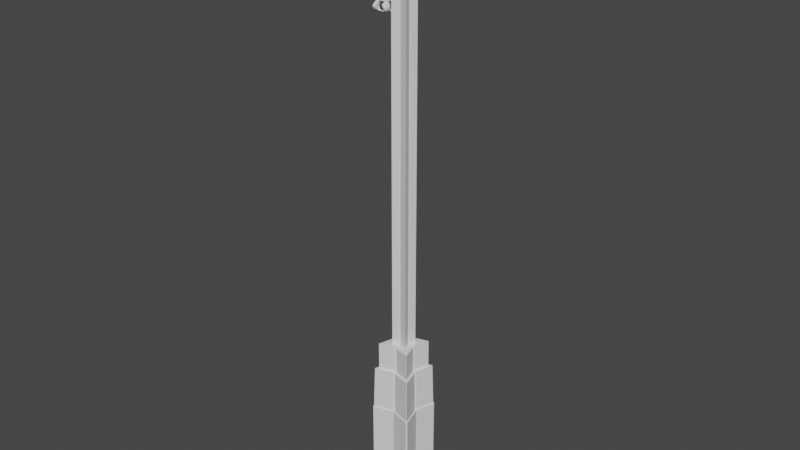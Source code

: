 # Source: blend.blend  (saved by Blender 2.93.21; exported with 4.5.12 LTS)
import bpy
from mathutils import Matrix  # noqa: F401  (used for matrix-valued properties, if any)

bpy.ops.wm.read_factory_settings(use_empty=True)
scene = bpy.context.scene
scene.name = 'Scene'

# ---- collections
col_collection = bpy.data.collections.new('Collection'); scene.collection.children.link(col_collection)

# ---- materials (node trees are filled in below, after node groups)
mat_material = bpy.data.materials.new('Material')
mat_material.alpha_threshold = 0.0
mat_material.use_transparent_shadow = False
mat_material.line_color = (0.0, 0.0, 0.0, 1.0)

# ---- material node trees
mat_material.use_nodes = True; mat_material.node_tree.nodes.clear()
_N = mat_material.node_tree.nodes; _L = mat_material.node_tree.links
n0 = _N.new('ShaderNodeOutputMaterial'); n0.name = 'Material Output'; n0.location = (300, 300)
n1 = _N.new('ShaderNodeBsdfPrincipled'); n1.name = 'Principled BSDF'; n1.location = (10, 300)
n1.distribution = 'GGX'
n1.subsurface_method = 'BURLEY'
n1.inputs[2].default_value = 0.4
n1.inputs[3].default_value = 1.45
n1.inputs[27].default_value = (0.0, 0.0, 0.0, 1.0)
n1.inputs[28].default_value = 1.0
_L.new(n1.outputs[0], n0.inputs[0])
n0.is_active_output = True

# ---- world
world_world = bpy.data.worlds.new('World'); scene.world = world_world
world_world.use_nodes = True; world_world.node_tree.nodes.clear()
_N = world_world.node_tree.nodes; _L = world_world.node_tree.links
n0 = _N.new('ShaderNodeOutputWorld'); n0.name = 'World Output'; n0.location = (300, 300)
n1 = _N.new('ShaderNodeBackground'); n1.name = 'Background'; n1.location = (10, 300)
n1.inputs[0].default_value = (0.05088, 0.05088, 0.05088, 1.0)
_L.new(n1.outputs[0], n0.inputs[0])
n0.is_active_output = True
world_world.color = (0.05088, 0.05088, 0.05088)
world_world.use_sun_shadow = False
world_world.sun_shadow_jitter_overblur = 0.0

# ---- meshes
me_cube = bpy.data.meshes.new('Cube')
me_cube.from_pydata([(0.0, 0.0, -1.0), (0.9321, 0.9161, 4.0), (0.9297, 0.9258, 4.0), (0.9258, 0.9297, 4.0), (0.9161, 0.9321, 4.0), (0.9152, 0.9746, -1.0), (0.9468, 0.9666, -1.0), (0.9666, 0.9468, -1.0), (0.9746, 0.9152, -1.0), (0.9161, -0.9321, 4.0), (0.9258, -0.9297, 4.0), (0.9297, -0.9258, 4.0), (0.9321, -0.9161, 4.0), (0.9746, -0.9152, -1.0), (0.9666, -0.9468, -1.0), (0.9468, -0.9666, -1.0), (0.9152, -0.9746, -1.0), (-0.9161, 0.9321, 4.0), (-0.9258, 0.9297, 4.0), (-0.9297, 0.9258, 4.0), (-0.9321, 0.9161, 4.0), (-0.9746, 0.9152, -1.0), (-0.9666, 0.9468, -1.0), (-0.9468, 0.9666, -1.0), (-0.9152, 0.9746, -1.0), (-0.9321, -0.9161, 4.0), (-0.9297, -0.9258, 4.0), (-0.9258, -0.9297, 4.0), (-0.9161, -0.9321, 4.0), (-0.9152, -0.9746, -1.0), (-0.9468, -0.9666, -1.0), (-0.9666, -0.9468, -1.0), (-0.9746, -0.9152, -1.0), (-0.7079, -0.02621, -1.0), (-0.7079, 0.02621, -1.0), (-0.6726, 0.0, -1.0), (0.6726, -0.05093, 4.0), (0.6726, 0.05093, 4.0), (0.6041, 0.0, 4.0), (-0.6726, 0.05093, 4.0), (-0.6726, -0.05093, 4.0), (-0.6041, 0.0, 4.0), (0.7079, 0.02621, -1.0), (0.7079, -0.02621, -1.0), (0.6726, 0.0, -1.0), (-0.02621, 0.7079, -1.0), (0.02621, 0.7079, -1.0), (0.0, 0.6726, -1.0), (-0.05093, -0.6726, 4.0), (0.05093, -0.6726, 4.0), (0.0, -0.6041, 4.0), (0.02621, -0.7079, -1.0), (-0.02621, -0.7079, -1.0), (0.0, -0.6726, -1.0), (0.05093, 0.6726, 4.0), (-0.05093, 0.6726, 4.0), (0.0, 0.6041, 4.0), (0.9666, 0.9468, 4.0), (0.9746, 0.9152, 4.0), (0.9152, 0.9746, 4.0), (0.9468, 0.9666, 4.0), (-0.9152, -0.9746, 4.0), (-0.9468, -0.9666, 4.0), (-0.9666, -0.9468, 4.0), (-0.9746, -0.9152, 4.0), (0.9468, -0.9666, 4.0), (0.9152, -0.9746, 4.0), (0.9746, -0.9152, 4.0), (0.9666, -0.9468, 4.0), (-0.9468, 0.9666, 4.0), (-0.9152, 0.9746, 4.0), (-0.9746, 0.9152, 4.0), (-0.9666, 0.9468, 4.0), (0.6726, 0.0, 4.0), (0.7079, -0.02621, 4.0), (0.7079, 0.02621, 4.0), (-0.6726, 0.0, 4.0), (-0.7079, 0.02621, 4.0), (-0.7079, -0.02621, 4.0), (0.0, -0.6726, 4.0), (-0.02621, -0.7079, 4.0), (0.02621, -0.7079, 4.0), (0.0, 0.6726, 4.0), (0.02621, 0.7079, 4.0), (-0.02621, 0.7079, 4.0), (0.5771, -5.527e-10, 6.0), (0.4928, 1.281e-10, 7.253), (-1.147e-08, -0.5771, 6.0), (-1.147e-08, 0.5771, 6.0), (-0.5771, -5.527e-10, 6.0), (0.888, 0.8843, 6.0), (0.8904, 0.8751, 6.0), (0.8751, 0.8904, 6.0), (0.8843, 0.888, 6.0), (-0.8751, -0.8904, 6.0), (-0.8843, -0.888, 6.0), (-0.888, -0.8843, 6.0), (-0.8904, -0.8751, 6.0), (0.8843, -0.888, 6.0), (0.8751, -0.8904, 6.0), (0.8904, -0.8751, 6.0), (0.888, -0.8843, 6.0), (-0.8843, 0.888, 6.0), (-0.8751, 0.8904, 6.0), (-0.8904, 0.8751, 6.0), (-0.888, 0.8843, 6.0), (0.6424, -0.04865, 6.0), (0.6424, 0.04865, 6.0), (-0.6424, 0.04865, 6.0), (-0.6424, -0.04865, 6.0), (-0.04865, -0.6424, 6.0), (0.04865, -0.6424, 6.0), (0.04865, 0.6424, 6.0), (-0.04865, 0.6424, 6.0), (0.4928, 1.281e-10, 6.0), (0.2276, -2.153e-09, 7.253), (-8.819e-09, -0.4928, 6.0), (-8.819e-09, 0.4928, 6.0), (-0.4928, 1.281e-10, 6.0), (0.7584, 0.7552, 6.0), (0.7604, 0.7473, 6.0), (0.7473, 0.7604, 6.0), (0.7552, 0.7584, 6.0), (-0.7473, -0.7604, 6.0), (-0.7552, -0.7584, 6.0), (-0.7584, -0.7552, 6.0), (-0.7604, -0.7473, 6.0), (0.7552, -0.7584, 6.0), (0.7473, -0.7604, 6.0), (0.7604, -0.7473, 6.0), (0.7584, -0.7552, 6.0), (-0.7552, 0.7584, 6.0), (-0.7473, 0.7604, 6.0), (-0.7604, 0.7473, 6.0), (-0.7584, 0.7552, 6.0), (0.5487, -0.04154, 6.0), (0.5487, 0.04154, 6.0), (-0.5487, 0.04154, 6.0), (-0.5487, -0.04154, 6.0), (-0.04154, -0.5487, 6.0), (0.04154, -0.5487, 6.0), (0.04154, 0.5487, 6.0), (-0.04154, 0.5487, 6.0), (0.2276, -2.153e-09, 25.75), (1.568e-07, -0.4928, 7.253), (1.568e-07, 0.4928, 7.253), (-0.4928, 1.281e-10, 7.253), (0.7584, 0.7552, 7.253), (0.7604, 0.7473, 7.253), (0.7473, 0.7604, 7.253), (0.7552, 0.7584, 7.253), (-0.7473, -0.7604, 7.253), (-0.7552, -0.7584, 7.253), (-0.7584, -0.7552, 7.253), (-0.7604, -0.7473, 7.253), (0.7552, -0.7584, 7.253), (0.7473, -0.7604, 7.253), (0.7604, -0.7473, 7.253), (0.7584, -0.7552, 7.253), (-0.7552, 0.7584, 7.253), (-0.7473, 0.7604, 7.253), (-0.7604, 0.7473, 7.253), (-0.7584, 0.7552, 7.253), (0.5487, -0.04154, 7.253), (0.5487, 0.04154, 7.253), (-0.5487, 0.04154, 7.253), (-0.5487, -0.04154, 7.253), (-0.04154, -0.5487, 7.253), (0.04155, -0.5487, 7.253), (0.04155, 0.5487, 7.253), (-0.04154, 0.5487, 7.253), (1.637e-07, -0.2276, 7.253), (1.637e-07, 0.2276, 7.253), (-0.2276, -2.153e-09, 7.253), (0.3502, 0.3487, 7.253), (0.3511, 0.3451, 7.253), (0.3451, 0.3511, 7.253), (0.3487, 0.3502, 7.253), (-0.3451, -0.3511, 7.253), (-0.3487, -0.3502, 7.253), (-0.3502, -0.3487, 7.253), (-0.3511, -0.3451, 7.253), (0.3487, -0.3502, 7.253), (0.3451, -0.3511, 7.253), (0.3511, -0.3451, 7.253), (0.3502, -0.3487, 7.253), (-0.3487, 0.3502, 7.253), (-0.3451, 0.3511, 7.253), (-0.3511, 0.3451, 7.253), (-0.3502, 0.3487, 7.253), (0.2533, -0.01918, 7.253), (0.2533, 0.01918, 7.253), (-0.2533, 0.01918, 7.253), (-0.2533, -0.01918, 7.253), (-0.01918, -0.2533, 7.253), (0.01918, -0.2533, 7.253), (0.01918, 0.2533, 7.253), (-0.01918, 0.2533, 7.253), (0.1032, 3.669e-10, 26.31), (5.104e-06, -0.2276, 25.75), (5.104e-06, 0.2276, 25.75), (-0.2276, -2.153e-09, 25.75), (0.3502, 0.3487, 25.75), (0.3511, 0.3451, 25.75), (0.3451, 0.3511, 25.75), (0.3487, 0.3502, 25.75), (-0.3451, -0.3511, 25.75), (-0.3487, -0.3502, 25.75), (-0.3502, -0.3487, 25.75), (-0.3511, -0.3451, 25.75), (0.3487, -0.3502, 25.75), (0.3451, -0.3511, 25.75), (0.3511, -0.3451, 25.75), (0.3502, -0.3487, 25.75), (-0.3487, 0.3502, 25.75), (-0.3451, 0.3511, 25.75), (-0.3511, 0.3451, 25.75), (-0.3502, 0.3487, 25.75), (0.2534, -0.01918, 25.75), (0.2534, 0.01918, 25.75), (-0.2533, 0.01918, 25.75), (-0.2533, -0.01918, 25.75), (-0.01918, -0.2533, 25.75), (0.01919, -0.2533, 25.75), (0.01919, 0.2533, 25.75), (-0.01918, 0.2533, 25.75), (0.2977, -2.817e-09, 25.75), (0.01539, 9.291e-10, 26.68), (5.099e-06, -0.2977, 25.75), (5.099e-06, 0.2977, 25.75), (-0.2977, -2.817e-09, 25.75), (0.4581, 0.4562, 25.75), (0.4593, 0.4514, 25.75), (0.4514, 0.4593, 25.75), (0.4562, 0.4581, 25.75), (-0.4514, -0.4593, 25.75), (-0.4562, -0.4581, 25.75), (-0.4581, -0.4562, 25.75), (-0.4593, -0.4514, 25.75), (0.4562, -0.4581, 25.75), (0.4514, -0.4593, 25.75), (0.4593, -0.4514, 25.75), (0.4581, -0.4562, 25.75), (-0.4562, 0.4581, 25.75), (-0.4514, 0.4593, 25.75), (-0.4593, 0.4514, 25.75), (-0.4581, 0.4562, 25.75), (0.3314, -0.02509, 25.75), (0.3314, 0.02509, 25.75), (-0.3314, 0.02509, 25.75), (-0.3314, -0.02509, 25.75), (-0.02509, -0.3314, 25.75), (0.0251, -0.3314, 25.75), (0.0251, 0.3314, 25.75), (-0.02509, 0.3314, 25.75), (6.937e-06, -0.1032, 26.31), (6.937e-06, 0.1032, 26.31), (-0.1032, 3.669e-10, 26.31), (0.1588, 0.1581, 26.31), (0.1592, 0.1564, 26.31), (0.1564, 0.1592, 26.31), (0.1581, 0.1587, 26.31), (-0.1564, -0.1592, 26.31), (-0.1581, -0.1587, 26.31), (-0.1587, -0.1581, 26.31), (-0.1592, -0.1564, 26.31), (0.1581, -0.1587, 26.31), (0.1564, -0.1592, 26.31), (0.1592, -0.1564, 26.31), (0.1588, -0.1581, 26.31), (-0.1581, 0.1587, 26.31), (-0.1564, 0.1592, 26.31), (-0.1592, 0.1564, 26.31), (-0.1587, 0.1581, 26.31), (0.1149, -0.008696, 26.31), (0.1149, 0.008696, 26.31), (-0.1148, 0.008696, 26.31), (-0.1148, -0.008696, 26.31), (-0.008689, -0.1148, 26.31), (0.008703, -0.1148, 26.31), (0.008703, 0.1148, 26.31), (-0.008689, 0.1148, 26.31), (6.899e-06, 9.291e-10, 26.68), (6.899e-06, -0.01538, 26.68), (6.899e-06, 0.01538, 26.68), (-0.01537, 9.291e-10, 26.68), (0.02368, 0.02357, 26.68), (0.02374, 0.02332, 26.68), (0.02333, 0.02373, 26.68), (0.02358, 0.02367, 26.68), (-0.02332, -0.02373, 26.68), (-0.02356, -0.02367, 26.68), (-0.02366, -0.02357, 26.68), (-0.02373, -0.02332, 26.68), (0.02358, -0.02367, 26.68), (0.02333, -0.02373, 26.68), (0.02374, -0.02332, 26.68), (0.02368, -0.02357, 26.68), (-0.02356, 0.02367, 26.68), (-0.02332, 0.02373, 26.68), (-0.02373, 0.02332, 26.68), (-0.02366, 0.02357, 26.68), (0.01713, -0.001297, 26.68), (0.01713, 0.001297, 26.68), (-0.01712, 0.001297, 26.68), (-0.01712, -0.001297, 26.68), (-0.00129, -0.01712, 26.68), (0.001304, -0.01712, 26.68), (0.001304, 0.01712, 26.68), (-0.00129, 0.01712, 26.68), (-0.3937, 0.2329, 25.75), (-0.3299, 0.2025, 25.89), (-0.31, 0.1123, 25.87), (-1.001, 0.2025, 25.89), (-1.065, 0.2329, 25.75), (-0.981, 0.1123, 25.87), (-1.082, 0.2201, 25.81), (-1.126, 0.2234, 25.8), (-1.063, 0.1316, 25.79)], [], [(8, 58, 75, 42), (0, 44, 43, 13, 14, 15, 16, 51, 53), (54, 56, 88, 112), (16, 66, 81, 51), (24, 70, 84, 45), (9, 10, 98, 99), (34, 77, 71, 21), (30, 62, 63, 31), (65, 15, 14, 68), (50, 49, 111, 87), (32, 64, 78, 33), (47, 46, 5, 6, 7, 8, 42, 44, 0), (69, 23, 22, 72), (25, 26, 96, 97), (33, 35, 0, 53, 52, 29, 30, 31, 32), (52, 80, 61, 29), (46, 83, 59, 5), (43, 74, 67, 13), (58, 8, 7, 57), (5, 59, 60, 6), (29, 61, 62, 30), (64, 32, 31, 63), (66, 16, 15, 65), (13, 67, 68, 14), (70, 24, 23, 69), (21, 71, 72, 22), (57, 7, 6, 60), (33, 34, 35), (74, 75, 73), (77, 78, 76), (42, 43, 44), (45, 46, 47), (80, 81, 79), (51, 52, 53), (83, 84, 82), (74, 43, 42, 75), (77, 34, 33, 78), (83, 46, 45, 84), (80, 52, 51, 81), (21, 22, 23, 24, 45, 47, 0, 35, 34), (2, 1, 58, 57), (4, 3, 60, 59), (28, 27, 62, 61), (26, 25, 64, 63), (10, 9, 66, 65), (12, 11, 68, 67), (18, 17, 70, 69), (20, 19, 72, 71), (3, 2, 57, 60), (11, 10, 65, 68), (19, 18, 69, 72), (27, 26, 63, 62), (38, 36, 74, 73), (37, 38, 73, 75), (41, 39, 77, 76), (40, 41, 76, 78), (50, 48, 80, 79), (49, 50, 79, 81), (56, 54, 83, 82), (55, 56, 82, 84), (25, 40, 78, 64), (39, 20, 71, 77), (1, 37, 75, 58), (36, 12, 67, 74), (9, 49, 81, 66), (54, 4, 59, 83), (48, 28, 61, 80), (17, 55, 84, 70), (97, 96, 125, 126), (110, 87, 116, 139), (95, 94, 123, 124), (89, 109, 138, 118), (11, 12, 100, 101), (56, 55, 113, 88), (17, 18, 102, 103), (40, 25, 97, 109), (19, 20, 104, 105), (20, 39, 108, 104), (2, 3, 93, 90), (37, 1, 91, 107), (10, 11, 101, 98), (12, 36, 106, 100), (18, 19, 105, 102), (49, 9, 99, 111), (26, 27, 95, 96), (4, 54, 112, 92), (36, 38, 85, 106), (28, 48, 110, 94), (38, 37, 107, 85), (1, 2, 90, 91), (55, 17, 103, 113), (39, 41, 89, 108), (3, 4, 92, 93), (41, 40, 109, 89), (27, 28, 94, 95), (48, 50, 87, 110), (142, 132, 160, 170), (120, 119, 147, 148), (114, 136, 164, 86), (123, 139, 167, 151), (87, 111, 140, 116), (99, 98, 127, 128), (112, 88, 117, 141), (101, 100, 129, 130), (88, 113, 142, 117), (103, 102, 131, 132), (109, 97, 126, 138), (105, 104, 133, 134), (104, 108, 137, 133), (90, 93, 122, 119), (107, 91, 120, 136), (98, 101, 130, 127), (100, 106, 135, 129), (102, 105, 134, 131), (111, 99, 128, 140), (96, 95, 124, 125), (92, 112, 141, 121), (106, 85, 114, 135), (94, 110, 139, 123), (85, 107, 136, 114), (91, 90, 119, 120), (113, 103, 132, 142), (108, 89, 118, 137), (93, 92, 121, 122), (149, 169, 196, 176), (153, 152, 179, 180), (168, 156, 183, 195), (159, 162, 189, 186), (137, 118, 146, 165), (122, 121, 149, 150), (118, 138, 166, 146), (124, 123, 151, 152), (139, 116, 144, 167), (126, 125, 153, 154), (116, 140, 168, 144), (128, 127, 155, 156), (141, 117, 145, 169), (130, 129, 157, 158), (117, 142, 170, 145), (132, 131, 159, 160), (138, 126, 154, 166), (134, 133, 161, 162), (133, 137, 165, 161), (119, 122, 150, 147), (136, 120, 148, 164), (127, 130, 158, 155), (129, 135, 163, 157), (131, 134, 162, 159), (140, 128, 156, 168), (125, 124, 152, 153), (121, 141, 169, 149), (135, 114, 86, 163), (182, 185, 213, 210), (191, 175, 203, 219), (174, 177, 205, 202), (188, 192, 220, 216), (163, 86, 115, 190), (151, 167, 194, 178), (86, 164, 191, 115), (148, 147, 174, 175), (170, 160, 187, 197), (165, 146, 173, 192), (150, 149, 176, 177), (146, 166, 193, 173), (152, 151, 178, 179), (167, 144, 171, 194), (154, 153, 180, 181), (144, 168, 195, 171), (156, 155, 182, 183), (169, 145, 172, 196), (158, 157, 184, 185), (145, 170, 197, 172), (160, 159, 186, 187), (166, 154, 181, 193), (162, 161, 188, 189), (161, 165, 192, 188), (147, 150, 177, 174), (164, 148, 175, 191), (155, 158, 185, 182), (157, 163, 190, 184), (215, 214, 243, 244), (200, 225, 254, 229), (213, 212, 241, 242), (224, 200, 229, 253), (184, 190, 218, 212), (186, 189, 217, 214), (195, 183, 211, 223), (180, 179, 207, 208), (176, 196, 224, 204), (190, 115, 143, 218), (178, 194, 222, 206), (115, 191, 219, 143), (175, 174, 202, 203), (197, 187, 215, 225), (192, 173, 201, 220), (177, 176, 204, 205), (173, 193, 221, 201), (179, 178, 206, 207), (194, 171, 199, 222), (181, 180, 208, 209), (171, 195, 223, 199), (183, 182, 210, 211), (196, 172, 200, 224), (185, 184, 212, 213), (172, 197, 225, 200), (187, 186, 214, 215), (193, 181, 209, 221), (189, 188, 216, 217), (228, 252, 279, 255), (238, 237, 264, 265), (251, 228, 255, 278), (236, 235, 262, 263), (221, 209, 238, 250), (217, 216, 245, 246), (216, 220, 249, 310, 245), (202, 205, 234, 231), (219, 203, 232, 248), (210, 213, 242, 239), (212, 218, 247, 241), (214, 217, 246, 243), (223, 211, 240, 252), (208, 207, 236, 237), (204, 224, 253, 233), (218, 143, 226, 247), (206, 222, 251, 235), (143, 219, 248, 226), (203, 202, 231, 232), (225, 215, 244, 254), (220, 201, 230, 249), (205, 204, 233, 234), (201, 221, 250, 230), (207, 206, 235, 236), (222, 199, 228, 251), (209, 208, 237, 238), (199, 223, 252, 228), (211, 210, 239, 240), (276, 257, 285, 304), (281, 271, 299, 309), (259, 258, 286, 287), (198, 275, 303, 227), (240, 239, 266, 267), (253, 229, 256, 280), (242, 241, 268, 269), (229, 254, 281, 256), (244, 243, 270, 271), (250, 238, 265, 277), (246, 245, 272, 273), (245, 310, 311, 312, 249, 276, 272), (231, 234, 261, 258), (248, 232, 259, 275), (239, 242, 269, 266), (241, 247, 274, 268), (243, 246, 273, 270), (252, 240, 267, 279), (237, 236, 263, 264), (233, 253, 280, 260), (247, 226, 198, 274), (235, 251, 278, 262), (226, 248, 275, 198), (232, 231, 258, 259), (254, 244, 271, 281), (249, 230, 257, 276), (234, 233, 260, 261), (230, 250, 277, 257), (282, 285, 305, 293, 292, 291, 290, 306, 283), (287, 286, 289, 288, 308, 284, 282, 227, 303), (284, 309, 299, 298, 301, 300, 304, 285, 282), (302, 227, 282, 283, 307, 295, 294, 297, 296), (261, 260, 288, 289), (257, 277, 305, 285), (263, 262, 290, 291), (278, 255, 283, 306), (265, 264, 292, 293), (255, 279, 307, 283), (267, 266, 294, 295), (280, 256, 284, 308), (269, 268, 296, 297), (256, 281, 309, 284), (271, 270, 298, 299), (277, 265, 293, 305), (273, 272, 300, 301), (272, 276, 304, 300), (258, 261, 289, 286), (275, 259, 287, 303), (266, 269, 297, 294), (268, 274, 302, 296), (270, 273, 301, 298), (279, 267, 295, 307), (264, 263, 291, 292), (260, 280, 308, 288), (274, 198, 227, 302), (262, 278, 306, 290), (249, 312, 310), (312, 311, 313, 315), (315, 313, 316, 318), (310, 312, 315, 314), (311, 310, 314, 313), (318, 316, 317), (314, 315, 318, 317), (313, 314, 317, 316)])
_uv = me_cube.uv_layers.new(name='UVMap')
_uv.uv.foreach_set('vector', [0.375, 0.5106, 0.625, 0.5106, 0.625, 0.6217, 0.375, 0.6217, 0.25, 0.625, 0.3701, 0.625, 0.375, 0.6283, 0.375, 0.7394, 0.3726, 0.7441, 0.3691, 0.7476, 0.3644, 0.75, 0.2533, 0.75, 0.25, 0.7451, 0.7431, 0.5071, 0.75, 0.5171, 0.75, 0.5171, 0.7431, 0.5071, 0.375, 0.7606, 0.625, 0.7606, 0.625, 0.8717, 0.375, 0.8717, 0.375, 0.2606, 0.625, 0.2606, 0.625, 0.3717, 0.375, 0.3717, 0.6339, 0.744, 0.6324, 0.7433, 0.6324, 0.7433, 0.6339, 0.744, 0.375, 0.1283, 0.625, 0.1283, 0.625, 0.2394, 0.375, 0.2394, 0.375, 0.002395, 0.625, 0.002395, 0.625, 0.005938, 0.375, 0.005938, 0.625, 0.7535, 0.375, 0.7535, 0.375, 0.7465, 0.625, 0.7465, 0.75, 0.7329, 0.7431, 0.7429, 0.7431, 0.7429, 0.75, 0.7329, 0.375, 0.0106, 0.625, 0.0106, 0.625, 0.1217, 0.375, 0.1217, 0.25, 0.5049, 0.2533, 0.5, 0.3644, 0.5, 0.3691, 0.5024, 0.3726, 0.5059, 0.375, 0.5106, 0.375, 0.6217, 0.3701, 0.625, 0.25, 0.625, 0.625, 0.2535, 0.375, 0.2535, 0.375, 0.2465, 0.625, 0.2465, 0.869, 0.7411, 0.8683, 0.7426, 0.8683, 0.7426, 0.869, 0.7411, 0.125, 0.6283, 0.1299, 0.625, 0.25, 0.625, 0.25, 0.7451, 0.2467, 0.75, 0.1356, 0.75, 0.1309, 0.7476, 0.1274, 0.7441, 0.125, 0.7394, 0.375, 0.8783, 0.625, 0.8783, 0.625, 0.9894, 0.375, 0.9894, 0.375, 0.3783, 0.625, 0.3783, 0.625, 0.4894, 0.375, 0.4894, 0.375, 0.6283, 0.625, 0.6283, 0.625, 0.7394, 0.375, 0.7394, 0.625, 0.5106, 0.375, 0.5106, 0.375, 0.5035, 0.625, 0.5035, 0.375, 0.4894, 0.625, 0.4894, 0.625, 0.4965, 0.375, 0.4965, 0.375, 0.0, 0.625, 0.0, 0.625, 0.002395, 0.375, 0.002395, 0.625, 0.0106, 0.375, 0.0106, 0.375, 0.005938, 0.625, 0.005938, 0.625, 0.7606, 0.375, 0.7606, 0.375, 0.7535, 0.625, 0.7535, 0.375, 0.7394, 0.625, 0.7394, 0.625, 0.7465, 0.375, 0.7465, 0.625, 0.2606, 0.375, 0.2606, 0.375, 0.2535, 0.625, 0.2535, 0.375, 0.2394, 0.625, 0.2394, 0.625, 0.2465, 0.375, 0.2465, 0.625, 0.5035, 0.375, 0.5035, 0.375, 0.4965, 0.625, 0.4965, 0.125, 0.6283, 0.125, 0.625, 0.1299, 0.625, 0.625, 0.6283, 0.625, 0.6223, 0.6299, 0.625, 0.8768, 0.6207, 0.875, 0.6283, 0.8701, 0.625, 0.375, 0.6217, 0.375, 0.6277, 0.3701, 0.625, 0.2467, 0.5, 0.25, 0.5, 0.25, 0.5049, 0.7533, 0.75, 0.75, 0.75, 0.75, 0.7451, 0.2543, 0.7518, 0.2467, 0.75, 0.25, 0.7451, 0.7457, 0.4982, 0.7533, 0.5, 0.75, 0.5049, 0.625, 0.6283, 0.375, 0.6283, 0.375, 0.6217, 0.625, 0.6217, 0.625, 0.1283, 0.375, 0.1283, 0.375, 0.1217, 0.625, 0.1217, 0.625, 0.3783, 0.375, 0.3783, 0.375, 0.3717, 0.625, 0.3717, 0.625, 0.8783, 0.375, 0.8783, 0.375, 0.8717, 0.625, 0.8717, 0.125, 0.5106, 0.1274, 0.5059, 0.1309, 0.5024, 0.1356, 0.5, 0.2467, 0.5, 0.25, 0.5049, 0.25, 0.625, 0.1299, 0.625, 0.125, 0.6217, 0.6317, 0.5074, 0.631, 0.5089, 0.625, 0.5106, 0.6274, 0.5059, 0.6339, 0.506, 0.6324, 0.5067, 0.6309, 0.5024, 0.6356, 0.5, 0.8661, 0.744, 0.8676, 0.7433, 0.8691, 0.7476, 0.8644, 0.75, 0.8683, 0.7426, 0.869, 0.7411, 0.875, 0.7394, 0.8726, 0.7441, 0.6324, 0.7433, 0.6339, 0.744, 0.6356, 0.75, 0.6309, 0.7476, 0.631, 0.7411, 0.6317, 0.7426, 0.6274, 0.7441, 0.625, 0.7394, 0.8676, 0.5067, 0.8661, 0.506, 0.8644, 0.5, 0.8691, 0.5024, 0.869, 0.5089, 0.8683, 0.5074, 0.8726, 0.5059, 0.875, 0.5106, 0.6324, 0.5067, 0.6317, 0.5074, 0.6274, 0.5059, 0.6309, 0.5024, 0.6317, 0.7426, 0.6324, 0.7433, 0.6309, 0.7476, 0.6274, 0.7441, 0.8683, 0.5074, 0.8676, 0.5067, 0.8691, 0.5024, 0.8726, 0.5059, 0.8676, 0.7433, 0.8683, 0.7426, 0.8726, 0.7441, 0.8691, 0.7476, 0.6421, 0.625, 0.6321, 0.6319, 0.625, 0.6283, 0.6299, 0.625, 0.6321, 0.6181, 0.6421, 0.625, 0.6299, 0.625, 0.625, 0.6217, 0.8579, 0.625, 0.8679, 0.6181, 0.875, 0.6217, 0.8701, 0.625, 0.8679, 0.6319, 0.8579, 0.625, 0.8701, 0.625, 0.875, 0.6283, 0.75, 0.7329, 0.7569, 0.7429, 0.7533, 0.75, 0.75, 0.7451, 0.7431, 0.7429, 0.75, 0.7329, 0.75, 0.7451, 0.7467, 0.75, 0.75, 0.5171, 0.7431, 0.5071, 0.7467, 0.5, 0.75, 0.5049, 0.7569, 0.5071, 0.75, 0.5171, 0.75, 0.5049, 0.7533, 0.5, 0.869, 0.7411, 0.8679, 0.6319, 0.875, 0.6283, 0.875, 0.7394, 0.8679, 0.6181, 0.869, 0.5089, 0.875, 0.5106, 0.875, 0.6217, 0.631, 0.5089, 0.6321, 0.6181, 0.625, 0.6217, 0.625, 0.5106, 0.6321, 0.6319, 0.631, 0.7411, 0.625, 0.7394, 0.625, 0.6283, 0.6339, 0.744, 0.7431, 0.7429, 0.7467, 0.75, 0.6356, 0.75, 0.7431, 0.5071, 0.6339, 0.506, 0.6356, 0.5, 0.7467, 0.5, 0.7569, 0.7429, 0.8661, 0.744, 0.8644, 0.75, 0.7533, 0.75, 0.8661, 0.506, 0.7569, 0.5071, 0.7533, 0.5, 0.8644, 0.5, 0.869, 0.7411, 0.8683, 0.7426, 0.8683, 0.7426, 0.869, 0.7411, 0.7569, 0.7429, 0.75, 0.7329, 0.75, 0.7329, 0.7569, 0.7429, 0.8676, 0.7433, 0.8661, 0.744, 0.8661, 0.744, 0.8676, 0.7433, 0.8579, 0.625, 0.8679, 0.6319, 0.8679, 0.6319, 0.8579, 0.625, 0.6317, 0.7426, 0.631, 0.7411, 0.631, 0.7411, 0.6317, 0.7426, 0.75, 0.5171, 0.7569, 0.5071, 0.7569, 0.5071, 0.75, 0.5171, 0.8661, 0.506, 0.8676, 0.5067, 0.8676, 0.5067, 0.8661, 0.506, 0.8679, 0.6319, 0.869, 0.7411, 0.869, 0.7411, 0.8679, 0.6319, 0.8683, 0.5074, 0.869, 0.5089, 0.869, 0.5089, 0.8683, 0.5074, 0.869, 0.5089, 0.8679, 0.6181, 0.8679, 0.6181, 0.869, 0.5089, 0.6317, 0.5074, 0.6324, 0.5067, 0.6324, 0.5067, 0.6317, 0.5074, 0.6321, 0.6181, 0.631, 0.5089, 0.631, 0.5089, 0.6321, 0.6181, 0.6324, 0.7433, 0.6317, 0.7426, 0.6317, 0.7426, 0.6324, 0.7433, 0.631, 0.7411, 0.6321, 0.6319, 0.6321, 0.6319, 0.631, 0.7411, 0.8676, 0.5067, 0.8683, 0.5074, 0.8683, 0.5074, 0.8676, 0.5067, 0.7431, 0.7429, 0.6339, 0.744, 0.6339, 0.744, 0.7431, 0.7429, 0.8683, 0.7426, 0.8676, 0.7433, 0.8676, 0.7433, 0.8683, 0.7426, 0.6339, 0.506, 0.7431, 0.5071, 0.7431, 0.5071, 0.6339, 0.506, 0.6321, 0.6319, 0.6421, 0.625, 0.6421, 0.625, 0.6321, 0.6319, 0.8661, 0.744, 0.7569, 0.7429, 0.7569, 0.7429, 0.8661, 0.744, 0.6421, 0.625, 0.6321, 0.6181, 0.6321, 0.6181, 0.6421, 0.625, 0.631, 0.5089, 0.6317, 0.5074, 0.6317, 0.5074, 0.631, 0.5089, 0.7569, 0.5071, 0.8661, 0.506, 0.8661, 0.506, 0.7569, 0.5071, 0.8679, 0.6181, 0.8579, 0.625, 0.8579, 0.625, 0.8679, 0.6181, 0.6324, 0.5067, 0.6339, 0.506, 0.6339, 0.506, 0.6324, 0.5067, 0.8579, 0.625, 0.8679, 0.6319, 0.8679, 0.6319, 0.8579, 0.625, 0.8676, 0.7433, 0.8661, 0.744, 0.8661, 0.744, 0.8676, 0.7433, 0.7569, 0.7429, 0.75, 0.7329, 0.75, 0.7329, 0.7569, 0.7429, 0.7569, 0.5071, 0.8661, 0.506, 0.8661, 0.506, 0.7569, 0.5071, 0.631, 0.5089, 0.6317, 0.5074, 0.6317, 0.5074, 0.631, 0.5089, 0.6421, 0.625, 0.6321, 0.6181, 0.6321, 0.6181, 0.6421, 0.625, 0.8661, 0.744, 0.7569, 0.7429, 0.7569, 0.7429, 0.8661, 0.744, 0.75, 0.7329, 0.7431, 0.7429, 0.7431, 0.7429, 0.75, 0.7329, 0.6339, 0.744, 0.6324, 0.7433, 0.6324, 0.7433, 0.6339, 0.744, 0.7431, 0.5071, 0.75, 0.5171, 0.75, 0.5171, 0.7431, 0.5071, 0.6317, 0.7426, 0.631, 0.7411, 0.631, 0.7411, 0.6317, 0.7426, 0.75, 0.5171, 0.7569, 0.5071, 0.7569, 0.5071, 0.75, 0.5171, 0.8661, 0.506, 0.8676, 0.5067, 0.8676, 0.5067, 0.8661, 0.506, 0.8679, 0.6319, 0.869, 0.7411, 0.869, 0.7411, 0.8679, 0.6319, 0.8683, 0.5074, 0.869, 0.5089, 0.869, 0.5089, 0.8683, 0.5074, 0.869, 0.5089, 0.8679, 0.6181, 0.8679, 0.6181, 0.869, 0.5089, 0.6317, 0.5074, 0.6324, 0.5067, 0.6324, 0.5067, 0.6317, 0.5074, 0.6321, 0.6181, 0.631, 0.5089, 0.631, 0.5089, 0.6321, 0.6181, 0.6324, 0.7433, 0.6317, 0.7426, 0.6317, 0.7426, 0.6324, 0.7433, 0.631, 0.7411, 0.6321, 0.6319, 0.6321, 0.6319, 0.631, 0.7411, 0.8676, 0.5067, 0.8683, 0.5074, 0.8683, 0.5074, 0.8676, 0.5067, 0.7431, 0.7429, 0.6339, 0.744, 0.6339, 0.744, 0.7431, 0.7429, 0.8683, 0.7426, 0.8676, 0.7433, 0.8676, 0.7433, 0.8683, 0.7426, 0.6339, 0.506, 0.7431, 0.5071, 0.7431, 0.5071, 0.6339, 0.506, 0.6321, 0.6319, 0.6421, 0.625, 0.6421, 0.625, 0.6321, 0.6319, 0.8661, 0.744, 0.7569, 0.7429, 0.7569, 0.7429, 0.8661, 0.744, 0.6421, 0.625, 0.6321, 0.6181, 0.6321, 0.6181, 0.6421, 0.625, 0.631, 0.5089, 0.6317, 0.5074, 0.6317, 0.5074, 0.631, 0.5089, 0.7569, 0.5071, 0.8661, 0.506, 0.8661, 0.506, 0.7569, 0.5071, 0.8679, 0.6181, 0.8579, 0.625, 0.8579, 0.625, 0.8679, 0.6181, 0.6324, 0.5067, 0.6339, 0.506, 0.6339, 0.506, 0.6324, 0.5067, 0.6339, 0.506, 0.7431, 0.5071, 0.7431, 0.5071, 0.6339, 0.506, 0.8683, 0.7426, 0.8676, 0.7433, 0.8676, 0.7433, 0.8683, 0.7426, 0.7431, 0.7429, 0.6339, 0.744, 0.6339, 0.744, 0.7431, 0.7429, 0.8676, 0.5067, 0.8683, 0.5074, 0.8683, 0.5074, 0.8676, 0.5067, 0.8679, 0.6181, 0.8579, 0.625, 0.8579, 0.625, 0.8679, 0.6181, 0.6324, 0.5067, 0.6339, 0.506, 0.6339, 0.506, 0.6324, 0.5067, 0.8579, 0.625, 0.8679, 0.6319, 0.8679, 0.6319, 0.8579, 0.625, 0.8676, 0.7433, 0.8661, 0.744, 0.8661, 0.744, 0.8676, 0.7433, 0.7569, 0.7429, 0.75, 0.7329, 0.75, 0.7329, 0.7569, 0.7429, 0.869, 0.7411, 0.8683, 0.7426, 0.8683, 0.7426, 0.869, 0.7411, 0.75, 0.7329, 0.7431, 0.7429, 0.7431, 0.7429, 0.75, 0.7329, 0.6339, 0.744, 0.6324, 0.7433, 0.6324, 0.7433, 0.6339, 0.744, 0.7431, 0.5071, 0.75, 0.5171, 0.75, 0.5171, 0.7431, 0.5071, 0.6317, 0.7426, 0.631, 0.7411, 0.631, 0.7411, 0.6317, 0.7426, 0.75, 0.5171, 0.7569, 0.5071, 0.7569, 0.5071, 0.75, 0.5171, 0.8661, 0.506, 0.8676, 0.5067, 0.8676, 0.5067, 0.8661, 0.506, 0.8679, 0.6319, 0.869, 0.7411, 0.869, 0.7411, 0.8679, 0.6319, 0.8683, 0.5074, 0.869, 0.5089, 0.869, 0.5089, 0.8683, 0.5074, 0.869, 0.5089, 0.8679, 0.6181, 0.8679, 0.6181, 0.869, 0.5089, 0.6317, 0.5074, 0.6324, 0.5067, 0.6324, 0.5067, 0.6317, 0.5074, 0.6321, 0.6181, 0.631, 0.5089, 0.631, 0.5089, 0.6321, 0.6181, 0.6324, 0.7433, 0.6317, 0.7426, 0.6317, 0.7426, 0.6324, 0.7433, 0.631, 0.7411, 0.6321, 0.6319, 0.6321, 0.6319, 0.631, 0.7411, 0.8676, 0.5067, 0.8683, 0.5074, 0.8683, 0.5074, 0.8676, 0.5067, 0.7431, 0.7429, 0.6339, 0.744, 0.6339, 0.744, 0.7431, 0.7429, 0.8683, 0.7426, 0.8676, 0.7433, 0.8676, 0.7433, 0.8683, 0.7426, 0.6339, 0.506, 0.7431, 0.5071, 0.7431, 0.5071, 0.6339, 0.506, 0.6321, 0.6319, 0.6421, 0.625, 0.6421, 0.625, 0.6321, 0.6319, 0.6324, 0.7433, 0.6317, 0.7426, 0.6317, 0.7426, 0.6324, 0.7433, 0.6321, 0.6181, 0.631, 0.5089, 0.631, 0.5089, 0.6321, 0.6181, 0.6317, 0.5074, 0.6324, 0.5067, 0.6324, 0.5067, 0.6317, 0.5074, 0.869, 0.5089, 0.8679, 0.6181, 0.8679, 0.6181, 0.869, 0.5089, 0.6321, 0.6319, 0.6421, 0.625, 0.6421, 0.625, 0.6321, 0.6319, 0.8661, 0.744, 0.7569, 0.7429, 0.7569, 0.7429, 0.8661, 0.744, 0.6421, 0.625, 0.6321, 0.6181, 0.6321, 0.6181, 0.6421, 0.625, 0.631, 0.5089, 0.6317, 0.5074, 0.6317, 0.5074, 0.631, 0.5089, 0.7569, 0.5071, 0.8661, 0.506, 0.8661, 0.506, 0.7569, 0.5071, 0.8679, 0.6181, 0.8579, 0.625, 0.8579, 0.625, 0.8679, 0.6181, 0.6324, 0.5067, 0.6339, 0.506, 0.6339, 0.506, 0.6324, 0.5067, 0.8579, 0.625, 0.8679, 0.6319, 0.8679, 0.6319, 0.8579, 0.625, 0.8676, 0.7433, 0.8661, 0.744, 0.8661, 0.744, 0.8676, 0.7433, 0.7569, 0.7429, 0.75, 0.7329, 0.75, 0.7329, 0.7569, 0.7429, 0.869, 0.7411, 0.8683, 0.7426, 0.8683, 0.7426, 0.869, 0.7411, 0.75, 0.7329, 0.7431, 0.7429, 0.7431, 0.7429, 0.75, 0.7329, 0.6339, 0.744, 0.6324, 0.7433, 0.6324, 0.7433, 0.6339, 0.744, 0.7431, 0.5071, 0.75, 0.5171, 0.75, 0.5171, 0.7431, 0.5071, 0.6317, 0.7426, 0.631, 0.7411, 0.631, 0.7411, 0.6317, 0.7426, 0.75, 0.5171, 0.7569, 0.5071, 0.7569, 0.5071, 0.75, 0.5171, 0.8661, 0.506, 0.8676, 0.5067, 0.8676, 0.5067, 0.8661, 0.506, 0.8679, 0.6319, 0.869, 0.7411, 0.869, 0.7411, 0.8679, 0.6319, 0.8683, 0.5074, 0.869, 0.5089, 0.869, 0.5089, 0.8683, 0.5074, 0.869, 0.5089, 0.8679, 0.6181, 0.8679, 0.6181, 0.869, 0.5089, 0.6317, 0.5074, 0.6324, 0.5067, 0.6324, 0.5067, 0.6317, 0.5074, 0.6321, 0.6181, 0.631, 0.5089, 0.631, 0.5089, 0.6321, 0.6181, 0.6324, 0.7433, 0.6317, 0.7426, 0.6317, 0.7426, 0.6324, 0.7433, 0.631, 0.7411, 0.6321, 0.6319, 0.6321, 0.6319, 0.631, 0.7411, 0.8661, 0.506, 0.8676, 0.5067, 0.8676, 0.5067, 0.8661, 0.506, 0.75, 0.5171, 0.7569, 0.5071, 0.7569, 0.5071, 0.75, 0.5171, 0.6317, 0.7426, 0.631, 0.7411, 0.631, 0.7411, 0.6317, 0.7426, 0.7431, 0.5071, 0.75, 0.5171, 0.75, 0.5171, 0.7431, 0.5071, 0.631, 0.7411, 0.6321, 0.6319, 0.6321, 0.6319, 0.631, 0.7411, 0.8676, 0.5067, 0.8683, 0.5074, 0.8683, 0.5074, 0.8676, 0.5067, 0.7431, 0.7429, 0.6339, 0.744, 0.6339, 0.744, 0.7431, 0.7429, 0.8683, 0.7426, 0.8676, 0.7433, 0.8676, 0.7433, 0.8683, 0.7426, 0.6339, 0.506, 0.7431, 0.5071, 0.7431, 0.5071, 0.6339, 0.506, 0.6321, 0.6319, 0.6421, 0.625, 0.6421, 0.625, 0.6321, 0.6319, 0.8661, 0.744, 0.7569, 0.7429, 0.7569, 0.7429, 0.8661, 0.744, 0.6421, 0.625, 0.6321, 0.6181, 0.6321, 0.6181, 0.6421, 0.625, 0.631, 0.5089, 0.6317, 0.5074, 0.6317, 0.5074, 0.631, 0.5089, 0.7569, 0.5071, 0.8661, 0.506, 0.8661, 0.506, 0.7569, 0.5071, 0.8679, 0.6181, 0.8579, 0.625, 0.8579, 0.625, 0.8679, 0.6181, 0.6324, 0.5067, 0.6339, 0.506, 0.6339, 0.506, 0.6324, 0.5067, 0.8579, 0.625, 0.8679, 0.6319, 0.8679, 0.6319, 0.8579, 0.625, 0.8676, 0.7433, 0.8661, 0.744, 0.8661, 0.744, 0.8676, 0.7433, 0.7569, 0.7429, 0.75, 0.7329, 0.75, 0.7329, 0.7569, 0.7429, 0.869, 0.7411, 0.8683, 0.7426, 0.8683, 0.7426, 0.869, 0.7411, 0.75, 0.7329, 0.7431, 0.7429, 0.7431, 0.7429, 0.75, 0.7329, 0.6339, 0.744, 0.6324, 0.7433, 0.6324, 0.7433, 0.6339, 0.744, 0.7431, 0.5071, 0.75, 0.5171, 0.75, 0.5171, 0.7431, 0.5071, 0.6317, 0.7426, 0.631, 0.7411, 0.631, 0.7411, 0.6317, 0.7426, 0.75, 0.5171, 0.7569, 0.5071, 0.7569, 0.5071, 0.75, 0.5171, 0.8661, 0.506, 0.8676, 0.5067, 0.8676, 0.5067, 0.8661, 0.506, 0.8679, 0.6319, 0.869, 0.7411, 0.869, 0.7411, 0.8679, 0.6319, 0.8683, 0.5074, 0.869, 0.5089, 0.869, 0.5089, 0.8683, 0.5074, 0.75, 0.7329, 0.7431, 0.7429, 0.7431, 0.7429, 0.75, 0.7329, 0.869, 0.7411, 0.8683, 0.7426, 0.8683, 0.7426, 0.869, 0.7411, 0.7569, 0.7429, 0.75, 0.7329, 0.75, 0.7329, 0.7569, 0.7429, 0.8676, 0.7433, 0.8661, 0.744, 0.8661, 0.744, 0.8676, 0.7433, 0.8679, 0.6319, 0.869, 0.7411, 0.869, 0.7411, 0.8679, 0.6319, 0.8683, 0.5074, 0.869, 0.5089, 0.869, 0.5089, 0.8683, 0.5074, 0.869, 0.5089, 0.8679, 0.6181, 0.8679, 0.6181, 0.8685, 0.5648, 0.869, 0.5089, 0.6317, 0.5074, 0.6324, 0.5067, 0.6324, 0.5067, 0.6317, 0.5074, 0.6321, 0.6181, 0.631, 0.5089, 0.631, 0.5089, 0.6321, 0.6181, 0.6324, 0.7433, 0.6317, 0.7426, 0.6317, 0.7426, 0.6324, 0.7433, 0.631, 0.7411, 0.6321, 0.6319, 0.6321, 0.6319, 0.631, 0.7411, 0.8676, 0.5067, 0.8683, 0.5074, 0.8683, 0.5074, 0.8676, 0.5067, 0.7431, 0.7429, 0.6339, 0.744, 0.6339, 0.744, 0.7431, 0.7429, 0.8683, 0.7426, 0.8676, 0.7433, 0.8676, 0.7433, 0.8683, 0.7426, 0.6339, 0.506, 0.7431, 0.5071, 0.7431, 0.5071, 0.6339, 0.506, 0.6321, 0.6319, 0.6421, 0.625, 0.6421, 0.625, 0.6321, 0.6319, 0.8661, 0.744, 0.7569, 0.7429, 0.7569, 0.7429, 0.8661, 0.744, 0.6421, 0.625, 0.6321, 0.6181, 0.6321, 0.6181, 0.6421, 0.625, 0.631, 0.5089, 0.6317, 0.5074, 0.6317, 0.5074, 0.631, 0.5089, 0.7569, 0.5071, 0.8661, 0.506, 0.8661, 0.506, 0.7569, 0.5071, 0.8679, 0.6181, 0.8579, 0.625, 0.8579, 0.625, 0.8679, 0.6181, 0.6324, 0.5067, 0.6339, 0.506, 0.6339, 0.506, 0.6324, 0.5067, 0.8579, 0.625, 0.8679, 0.6319, 0.8679, 0.6319, 0.8579, 0.625, 0.8676, 0.7433, 0.8661, 0.744, 0.8661, 0.744, 0.8676, 0.7433, 0.7569, 0.7429, 0.75, 0.7329, 0.75, 0.7329, 0.7569, 0.7429, 0.869, 0.7411, 0.8683, 0.7426, 0.8683, 0.7426, 0.869, 0.7411, 0.75, 0.7329, 0.7431, 0.7429, 0.7431, 0.7429, 0.75, 0.7329, 0.6339, 0.744, 0.6324, 0.7433, 0.6324, 0.7433, 0.6339, 0.744, 0.8679, 0.6181, 0.8579, 0.625, 0.8579, 0.625, 0.8679, 0.6181, 0.7569, 0.5071, 0.8661, 0.506, 0.8661, 0.506, 0.7569, 0.5071, 0.631, 0.5089, 0.6317, 0.5074, 0.6317, 0.5074, 0.631, 0.5089, 0.6421, 0.625, 0.6321, 0.6181, 0.6321, 0.6181, 0.6421, 0.625, 0.6339, 0.744, 0.6324, 0.7433, 0.6324, 0.7433, 0.6339, 0.744, 0.7431, 0.5071, 0.75, 0.5171, 0.75, 0.5171, 0.7431, 0.5071, 0.6317, 0.7426, 0.631, 0.7411, 0.631, 0.7411, 0.6317, 0.7426, 0.75, 0.5171, 0.7569, 0.5071, 0.7569, 0.5071, 0.75, 0.5171, 0.8661, 0.506, 0.8676, 0.5067, 0.8676, 0.5067, 0.8661, 0.506, 0.8679, 0.6319, 0.869, 0.7411, 0.869, 0.7411, 0.8679, 0.6319, 0.8683, 0.5074, 0.869, 0.5089, 0.869, 0.5089, 0.8683, 0.5074, 0.869, 0.5089, 0.8685, 0.5648, 0.8685, 0.5595, 0.8682, 0.5882, 0.8679, 0.6181, 0.8679, 0.6181, 0.869, 0.5089, 0.6317, 0.5074, 0.6324, 0.5067, 0.6324, 0.5067, 0.6317, 0.5074, 0.6321, 0.6181, 0.631, 0.5089, 0.631, 0.5089, 0.6321, 0.6181, 0.6324, 0.7433, 0.6317, 0.7426, 0.6317, 0.7426, 0.6324, 0.7433, 0.631, 0.7411, 0.6321, 0.6319, 0.6321, 0.6319, 0.631, 0.7411, 0.8676, 0.5067, 0.8683, 0.5074, 0.8683, 0.5074, 0.8676, 0.5067, 0.7431, 0.7429, 0.6339, 0.744, 0.6339, 0.744, 0.7431, 0.7429, 0.8683, 0.7426, 0.8676, 0.7433, 0.8676, 0.7433, 0.8683, 0.7426, 0.6339, 0.506, 0.7431, 0.5071, 0.7431, 0.5071, 0.6339, 0.506, 0.6321, 0.6319, 0.6421, 0.625, 0.6421, 0.625, 0.6321, 0.6319, 0.8661, 0.744, 0.7569, 0.7429, 0.7569, 0.7429, 0.8661, 0.744, 0.6421, 0.625, 0.6321, 0.6181, 0.6321, 0.6181, 0.6421, 0.625, 0.631, 0.5089, 0.6317, 0.5074, 0.6317, 0.5074, 0.631, 0.5089, 0.7569, 0.5071, 0.8661, 0.506, 0.8661, 0.506, 0.7569, 0.5071, 0.8679, 0.6181, 0.8579, 0.625, 0.8579, 0.625, 0.8679, 0.6181, 0.6324, 0.5067, 0.6339, 0.506, 0.6339, 0.506, 0.6324, 0.5067, 0.8579, 0.625, 0.8679, 0.6319, 0.8679, 0.6319, 0.8579, 0.625, 0.75, 0.625, 0.8579, 0.625, 0.8679, 0.6319, 0.869, 0.7411, 0.8683, 0.7426, 0.8676, 0.7433, 0.8661, 0.744, 0.7569, 0.7429, 0.75, 0.7329, 0.631, 0.5089, 0.6317, 0.5074, 0.6324, 0.5067, 0.6339, 0.506, 0.7431, 0.5071, 0.75, 0.5171, 0.75, 0.625, 0.6421, 0.625, 0.6321, 0.6181, 0.75, 0.5171, 0.7569, 0.5071, 0.8661, 0.506, 0.8676, 0.5067, 0.8683, 0.5074, 0.869, 0.5089, 0.8679, 0.6181, 0.8579, 0.625, 0.75, 0.625, 0.6321, 0.6319, 0.6421, 0.625, 0.75, 0.625, 0.75, 0.7329, 0.7431, 0.7429, 0.6339, 0.744, 0.6324, 0.7433, 0.6317, 0.7426, 0.631, 0.7411, 0.6324, 0.5067, 0.6339, 0.506, 0.6339, 0.506, 0.6324, 0.5067, 0.8579, 0.625, 0.8679, 0.6319, 0.8679, 0.6319, 0.8579, 0.625, 0.8676, 0.7433, 0.8661, 0.744, 0.8661, 0.744, 0.8676, 0.7433, 0.7569, 0.7429, 0.75, 0.7329, 0.75, 0.7329, 0.7569, 0.7429, 0.869, 0.7411, 0.8683, 0.7426, 0.8683, 0.7426, 0.869, 0.7411, 0.75, 0.7329, 0.7431, 0.7429, 0.7431, 0.7429, 0.75, 0.7329, 0.6339, 0.744, 0.6324, 0.7433, 0.6324, 0.7433, 0.6339, 0.744, 0.7431, 0.5071, 0.75, 0.5171, 0.75, 0.5171, 0.7431, 0.5071, 0.6317, 0.7426, 0.631, 0.7411, 0.631, 0.7411, 0.6317, 0.7426, 0.75, 0.5171, 0.7569, 0.5071, 0.7569, 0.5071, 0.75, 0.5171, 0.8661, 0.506, 0.8676, 0.5067, 0.8676, 0.5067, 0.8661, 0.506, 0.8679, 0.6319, 0.869, 0.7411, 0.869, 0.7411, 0.8679, 0.6319, 0.8683, 0.5074, 0.869, 0.5089, 0.869, 0.5089, 0.8683, 0.5074, 0.869, 0.5089, 0.8679, 0.6181, 0.8679, 0.6181, 0.869, 0.5089, 0.6317, 0.5074, 0.6324, 0.5067, 0.6324, 0.5067, 0.6317, 0.5074, 0.6321, 0.6181, 0.631, 0.5089, 0.631, 0.5089, 0.6321, 0.6181, 0.6324, 0.7433, 0.6317, 0.7426, 0.6317, 0.7426, 0.6324, 0.7433, 0.631, 0.7411, 0.6321, 0.6319, 0.6321, 0.6319, 0.631, 0.7411, 0.8676, 0.5067, 0.8683, 0.5074, 0.8683, 0.5074, 0.8676, 0.5067, 0.7431, 0.7429, 0.6339, 0.744, 0.6339, 0.744, 0.7431, 0.7429, 0.8683, 0.7426, 0.8676, 0.7433, 0.8676, 0.7433, 0.8683, 0.7426, 0.6339, 0.506, 0.7431, 0.5071, 0.7431, 0.5071, 0.6339, 0.506, 0.6321, 0.6319, 0.6421, 0.625, 0.6421, 0.625, 0.6321, 0.6319, 0.8661, 0.744, 0.7569, 0.7429, 0.7569, 0.7429, 0.8661, 0.744, 0.8679, 0.6181, 0.8682, 0.5882, 0.8685, 0.5648, 0.8682, 0.5882, 0.8685, 0.5595, 0.8685, 0.5595, 0.8682, 0.5882, 0.8682, 0.5882, 0.8685, 0.5595, 0.8685, 0.5595, 0.8682, 0.5882, 0.8685, 0.5648, 0.8682, 0.5882, 0.8682, 0.5882, 0.8685, 0.5648, 0.8685, 0.5595, 0.8685, 0.5648, 0.8685, 0.5648, 0.8685, 0.5595, 0.8682, 0.5882, 0.8685, 0.5595, 0.8685, 0.5648, 0.8685, 0.5648, 0.8682, 0.5882, 0.8682, 0.5882, 0.8685, 0.5648, 0.8685, 0.5595, 0.8685, 0.5648, 0.8685, 0.5648, 0.8685, 0.5595])
me_cube.materials.append(mat_material)
me_cube.use_remesh_preserve_volume = False
me_cube.use_remesh_preserve_attributes = False
me_cube.use_mirror_vertex_groups = False
me_cube.update()
me_circle = bpy.data.meshes.new('Circle')
me_circle.from_pydata([(1.971e-07, 0.4953, -5.106e-16), (-0.09663, 0.4858, -5.106e-16), (-0.1896, 0.4576, -5.106e-16), (-0.2752, 0.4118, -5.106e-16), (-0.3502, 0.3502, -5.106e-16), (-0.4118, 0.2752, -5.106e-16), (-0.4576, 0.1896, -5.106e-16), (-0.4858, 0.09663, -5.106e-16), (-0.4953, -2.104e-08, -5.106e-16), (-0.4858, -0.09663, -5.106e-16), (-0.4576, -0.1896, -5.106e-16), (-0.4118, -0.2752, -5.106e-16), (-0.3502, -0.3502, -5.106e-16), (-0.2752, -0.4118, -5.106e-16), (-0.1896, -0.4576, -5.106e-16), (-0.09663, -0.4858, -5.106e-16), (2.404e-07, -0.4953, -5.106e-16), (0.09663, -0.4858, -5.106e-16), (0.1896, -0.4576, -5.106e-16), (0.2752, -0.4118, -5.106e-16), (0.3502, -0.3502, -5.106e-16), (0.4118, -0.2752, -5.106e-16), (0.4576, -0.1896, -5.106e-16), (0.4858, -0.09663, -5.106e-16), (0.4953, 6.515e-09, -5.106e-16), (0.4858, 0.09663, -5.106e-16), (0.4576, 0.1896, -5.106e-16), (0.4118, 0.2752, -5.106e-16), (0.3502, 0.3502, -5.106e-16), (0.2752, 0.4118, -5.106e-16), (0.1896, 0.4576, -5.106e-16), (0.09663, 0.4858, -5.106e-16)], [(1, 0), (2, 1), (3, 2), (4, 3), (5, 4), (6, 5), (7, 6), (8, 7), (9, 8), (10, 9), (11, 10), (12, 11), (13, 12), (14, 13), (15, 14), (16, 15), (17, 16), (18, 17), (19, 18), (20, 19), (21, 20), (22, 21), (23, 22), (24, 23), (25, 24), (26, 25), (27, 26), (28, 27), (29, 28), (30, 29), (31, 30), (0, 31)], [])
_uv = me_circle.uv_layers.new(name='UVMap')
_uv.uv.foreach_set('vector', [])
me_circle.use_remesh_fix_poles = True
me_circle.use_remesh_preserve_attributes = False
me_circle.update()
me_cube_001 = bpy.data.meshes.new('Cube.001')
me_cube_001.from_pydata([(-1.0, -1.0, -0.1045), (-1.0, -1.0, 0.1045), (-1.0, 1.0, -0.1045), (-1.0, 1.0, 0.1045), (1.0, -1.0, -0.1045), (1.0, -1.0, 0.1045), (1.0, 1.0, -0.1045), (1.0, 1.0, 0.1045), (-1.0, 0.0, 0.1045), (0.0, 1.0, 0.1045), (1.0, 0.0, 0.1045), (0.0, -1.0, 0.1045), (0.0, 0.0, 0.1045), (-1.0, 0.5, 0.1045), (0.5, 1.0, 0.1045), (1.0, -0.5, 0.1045), (-0.5, -1.0, 0.1045), (-1.0, -0.5, 0.1045), (-0.5, 1.0, 0.1045), (1.0, 0.5, 0.1045), (0.5, -1.0, 0.1045), (0.0, -0.5, 0.1045), (0.0, 0.5, 0.1045), (0.5, 0.0, 0.1045), (-0.5, 0.0, 0.1045), (-0.5, 0.5, 0.1045), (0.5, 0.5, 0.1045), (0.5, -0.5, 0.1045), (-0.5, -0.5, 0.1045), (-1.268, 0.6338, 0.5151), (-1.268, 1.268, 0.5151), (0.6338, 1.268, 0.5151), (1.268, 1.268, 0.5151), (1.268, -0.6338, 0.5151), (1.268, -1.268, 0.5151), (-0.6338, -1.268, 0.5151), (-1.268, -1.268, 0.5151), (-1.268, -0.6338, 0.5151), (-0.6338, 1.268, 0.5151), (1.268, 0.6338, 0.5151), (0.6338, -1.268, 0.5151), (-0.6338, 0.6338, 0.5151), (0.6338, 0.6338, 0.5151), (0.6338, -0.6338, 0.5151), (-0.6338, -0.6338, 0.5151), (-1.281, 0.6406, 0.5619), (-1.281, 1.281, 0.5619), (0.6406, 1.281, 0.5619), (1.281, 1.281, 0.5619), (1.281, -0.6406, 0.5619), (1.281, -1.281, 0.5619), (-0.6406, -1.281, 0.5619), (-1.281, -1.281, 0.5619), (-1.281, -0.6406, 0.5619), (-0.6406, 1.281, 0.5619), (1.281, 0.6406, 0.5619), (0.6406, -1.281, 0.5619), (-0.6406, 0.6406, 0.5619), (0.6406, 0.6406, 0.5619), (0.6406, -0.6406, 0.5619), (-0.6406, -0.6406, 0.5619), (-1.33, 0.665, 0.6742), (-1.33, 1.33, 0.6742), (0.665, 1.33, 0.6742), (1.33, 1.33, 0.6742), (1.33, -0.665, 0.6742), (1.33, -1.33, 0.6742), (-0.665, -1.33, 0.6742), (-1.33, -1.33, 0.6742), (-1.33, -0.665, 0.6742), (-0.665, 1.33, 0.6742), (1.33, 0.665, 0.6742), (0.665, -1.33, 0.6742), (-0.665, 0.665, 0.6742), (0.665, 0.665, 0.6742), (0.665, -0.665, 0.6742), (-0.665, -0.665, 0.6742), (-1.392, 0.6958, 0.7787), (-1.392, 1.392, 0.7787), (0.6958, 1.392, 0.7787), (1.392, 1.392, 0.7787), (1.392, -0.6958, 0.7787), (1.392, -1.392, 0.7787), (-0.6958, -1.392, 0.7787), (-1.392, -1.392, 0.7787), (-1.392, -0.6958, 0.7787), (-0.6958, 1.392, 0.7787), (1.392, 0.6958, 0.7787), (0.6958, -1.392, 0.7787), (-0.6958, 0.6958, 0.7787), (0.6958, 0.6958, 0.7787), (0.6958, -0.6958, 0.7787), (-0.6958, -0.6958, 0.7787), (-1.432, 0.7162, 0.9094), (-1.432, 1.432, 0.9094), (0.7162, 1.432, 0.9094), (1.432, 1.432, 0.9094), (1.432, -0.7162, 0.9094), (1.432, -1.432, 0.9094), (-0.7162, -1.432, 0.9094), (-1.432, -1.432, 0.9094), (-1.432, -0.7162, 0.9094), (-0.7162, 1.432, 0.9094), (1.432, 0.7162, 0.9094), (0.7162, -1.432, 0.9094), (-0.7162, 0.7162, 0.9094), (0.7162, 0.7162, 0.9094), (0.7162, -0.7162, 0.9094), (-0.7162, -0.7162, 0.9094), (-1.45, 0.7251, 1.045), (-1.45, 1.45, 1.045), (0.7251, 1.45, 1.045), (1.45, 1.45, 1.045), (1.45, -0.7251, 1.045), (1.45, -1.45, 1.045), (-0.7251, -1.45, 1.045), (-1.45, -1.45, 1.045), (-1.45, -0.7251, 1.045), (-0.7251, 1.45, 1.045), (1.45, 0.7251, 1.045), (0.7251, -1.45, 1.045), (-0.7251, 0.7251, 1.045), (0.7251, 0.7251, 1.045), (0.7251, -0.7251, 1.045), (-0.7251, -0.7251, 1.045), (-1.426, 0.7132, 1.181), (-1.426, 1.426, 1.181), (0.7132, 1.426, 1.181), (1.426, 1.426, 1.181), (1.426, -0.7132, 1.181), (1.426, -1.426, 1.181), (-0.7132, -1.426, 1.181), (-1.426, -1.426, 1.181), (-1.426, -0.7132, 1.181), (-0.7132, 1.426, 1.181), (1.426, 0.7132, 1.181), (0.7132, -1.426, 1.181), (-0.7132, 0.7132, 1.181), (0.7132, 0.7132, 1.181), (0.7132, -0.7132, 1.181), (-0.7132, -0.7132, 1.181), (-1.372, 0.6859, 1.335), (-1.372, 1.372, 1.335), (0.6859, 1.372, 1.335), (1.372, 1.372, 1.335), (1.372, -0.6859, 1.335), (1.372, -1.372, 1.335), (-0.6859, -1.372, 1.335), (-1.372, -1.372, 1.335), (-1.372, -0.6859, 1.335), (-0.6859, 1.372, 1.335), (1.372, 0.6859, 1.335), (0.6859, -1.372, 1.335), (-0.6859, 0.6859, 1.335), (0.6859, 0.6859, 1.335), (0.6859, -0.6859, 1.335), (-0.6859, -0.6859, 1.335), (-1.266, 0.6328, 1.527), (-1.266, 1.266, 1.527), (0.6328, 1.266, 1.527), (1.266, 1.266, 1.527), (1.266, -0.6328, 1.527), (1.266, -1.266, 1.527), (-0.6328, -1.266, 1.527), (-1.266, -1.266, 1.527), (-1.266, -0.6328, 1.527), (-0.6328, 1.266, 1.527), (1.266, 0.6328, 1.527), (0.6328, -1.266, 1.527), (-0.6328, 0.6328, 1.527), (0.6328, 0.6328, 1.527), (0.6328, -0.6328, 1.527), (-0.6328, -0.6328, 1.527), (-1.078, 0.539, 1.707), (-1.078, 1.078, 1.707), (0.539, 1.078, 1.707), (1.078, 1.078, 1.707), (1.078, -0.539, 1.707), (1.078, -1.078, 1.707), (-0.539, -1.078, 1.707), (-1.078, -1.078, 1.707), (-1.078, -0.539, 1.707), (-0.539, 1.078, 1.707), (1.078, 0.539, 1.707), (0.539, -1.078, 1.707), (-0.539, 0.539, 1.707), (0.539, 0.539, 1.707), (0.539, -0.539, 1.707), (-0.539, -0.539, 1.707), (-0.7195, 0.3597, 1.832), (-0.7195, 0.7195, 1.832), (0.3597, 0.7195, 1.832), (0.7195, 0.7195, 1.832), (0.7195, -0.3597, 1.832), (0.7195, -0.7195, 1.832), (-0.3597, -0.7195, 1.832), (-0.7195, -0.7195, 1.832), (-0.7195, -0.3597, 1.832), (-0.3597, 0.7195, 1.832), (0.7195, 0.3597, 1.832), (0.3597, -0.7195, 1.832), (-0.3597, 0.3597, 1.832), (0.3597, 0.3597, 1.832), (0.3597, -0.3597, 1.832), (-0.3597, -0.3597, 1.832), (-0.07867, 0.03933, 2.023), (-0.07867, 0.07867, 2.023), (0.03933, 0.07867, 2.023), (0.07867, 0.07867, 2.023), (0.07867, -0.03933, 2.023), (0.07867, -0.07867, 2.023), (-0.03933, -0.07867, 2.023), (-0.07867, -0.07867, 2.023), (-0.07867, -0.03933, 2.023), (-0.03933, 0.07867, 2.023), (0.07867, 0.03933, 2.023), (0.03933, -0.07867, 2.023), (-0.03933, 0.03933, 2.023), (0.03933, 0.03933, 2.023), (0.03933, -0.03933, 2.023), (-0.03933, -0.03933, 2.023)], [], [(0, 1, 17, 8, 13, 3, 2), (2, 3, 18, 9, 14, 7, 6), (6, 7, 19, 10, 15, 5, 4), (4, 5, 20, 11, 16, 1, 0), (2, 6, 4, 0), (26, 19, 39, 42), (27, 21, 11, 20), (26, 22, 12, 23), (25, 13, 8, 24), (22, 25, 24, 12), (9, 18, 25, 22), (5, 15, 33, 34), (19, 26, 23, 10), (14, 26, 42, 31), (14, 9, 22, 26), (16, 28, 44, 35), (10, 23, 27, 15), (23, 12, 21, 27), (21, 28, 16, 11), (12, 24, 28, 21), (24, 8, 17, 28), (37, 36, 52, 53), (42, 39, 55, 58), (36, 35, 51, 52), (31, 42, 58, 47), (17, 1, 36, 37), (3, 13, 29, 30), (28, 17, 37, 44), (18, 3, 30, 38), (27, 20, 40, 43), (25, 18, 38, 41), (1, 16, 35, 36), (19, 7, 32, 39), (20, 5, 34, 40), (15, 27, 43, 33), (7, 14, 31, 32), (13, 25, 41, 29), (48, 47, 63, 64), (57, 54, 70, 73), (60, 53, 69, 76), (46, 45, 61, 62), (43, 40, 56, 59), (38, 30, 46, 54), (33, 43, 59, 49), (39, 32, 48, 55), (35, 44, 60, 51), (40, 34, 50, 56), (30, 29, 45, 46), (44, 37, 53, 60), (41, 38, 54, 57), (32, 31, 47, 48), (29, 41, 57, 45), (34, 33, 49, 50), (67, 76, 92, 83), (71, 64, 80, 87), (65, 75, 91, 81), (70, 62, 78, 86), (45, 57, 73, 61), (50, 49, 65, 66), (47, 58, 74, 63), (52, 51, 67, 68), (58, 55, 71, 74), (53, 52, 68, 69), (59, 56, 72, 75), (54, 46, 62, 70), (49, 59, 75, 65), (55, 48, 64, 71), (51, 60, 76, 67), (56, 50, 66, 72), (85, 84, 100, 101), (90, 87, 103, 106), (84, 83, 99, 100), (79, 90, 106, 95), (72, 66, 82, 88), (62, 61, 77, 78), (76, 69, 85, 92), (73, 70, 86, 89), (64, 63, 79, 80), (61, 73, 89, 77), (66, 65, 81, 82), (63, 74, 90, 79), (68, 67, 83, 84), (74, 71, 87, 90), (69, 68, 84, 85), (75, 72, 88, 91), (96, 95, 111, 112), (105, 102, 118, 121), (108, 101, 117, 124), (94, 93, 109, 110), (91, 88, 104, 107), (86, 78, 94, 102), (81, 91, 107, 97), (87, 80, 96, 103), (83, 92, 108, 99), (88, 82, 98, 104), (78, 77, 93, 94), (92, 85, 101, 108), (89, 86, 102, 105), (80, 79, 95, 96), (77, 89, 105, 93), (82, 81, 97, 98), (115, 124, 140, 131), (119, 112, 128, 135), (113, 123, 139, 129), (118, 110, 126, 134), (93, 105, 121, 109), (98, 97, 113, 114), (95, 106, 122, 111), (100, 99, 115, 116), (106, 103, 119, 122), (101, 100, 116, 117), (107, 104, 120, 123), (102, 94, 110, 118), (97, 107, 123, 113), (103, 96, 112, 119), (99, 108, 124, 115), (104, 98, 114, 120), (133, 132, 148, 149), (138, 135, 151, 154), (132, 131, 147, 148), (127, 138, 154, 143), (120, 114, 130, 136), (110, 109, 125, 126), (124, 117, 133, 140), (121, 118, 134, 137), (112, 111, 127, 128), (109, 121, 137, 125), (114, 113, 129, 130), (111, 122, 138, 127), (116, 115, 131, 132), (122, 119, 135, 138), (117, 116, 132, 133), (123, 120, 136, 139), (141, 153, 169, 157), (144, 143, 159, 160), (153, 150, 166, 169), (156, 149, 165, 172), (139, 136, 152, 155), (134, 126, 142, 150), (129, 139, 155, 145), (135, 128, 144, 151), (131, 140, 156, 147), (136, 130, 146, 152), (126, 125, 141, 142), (140, 133, 149, 156), (137, 134, 150, 153), (128, 127, 143, 144), (125, 137, 153, 141), (130, 129, 145, 146), (168, 162, 178, 184), (163, 172, 188, 179), (167, 160, 176, 183), (161, 171, 187, 177), (146, 145, 161, 162), (143, 154, 170, 159), (148, 147, 163, 164), (154, 151, 167, 170), (149, 148, 164, 165), (155, 152, 168, 171), (150, 142, 158, 166), (145, 155, 171, 161), (151, 144, 160, 167), (147, 156, 172, 163), (152, 146, 162, 168), (142, 141, 157, 158), (187, 184, 200, 203), (181, 180, 196, 197), (186, 183, 199, 202), (180, 179, 195, 196), (158, 157, 173, 174), (172, 165, 181, 188), (169, 166, 182, 185), (160, 159, 175, 176), (157, 169, 185, 173), (162, 161, 177, 178), (159, 170, 186, 175), (164, 163, 179, 180), (170, 167, 183, 186), (165, 164, 180, 181), (171, 168, 184, 187), (166, 158, 174, 182), (194, 193, 209, 210), (189, 201, 217, 205), (192, 191, 207, 208), (201, 198, 214, 217), (182, 174, 190, 198), (177, 187, 203, 193), (183, 176, 192, 199), (179, 188, 204, 195), (184, 178, 194, 200), (174, 173, 189, 190), (188, 181, 197, 204), (185, 182, 198, 201), (176, 175, 191, 192), (173, 185, 201, 189), (178, 177, 193, 194), (175, 186, 202, 191), (220, 213, 212, 211), (214, 206, 205, 217), (208, 207, 218, 215), (209, 219, 216, 210), (191, 202, 218, 207), (196, 195, 211, 212), (202, 199, 215, 218), (197, 196, 212, 213), (203, 200, 216, 219), (198, 190, 206, 214), (193, 203, 219, 209), (199, 192, 208, 215), (195, 204, 220, 211), (200, 194, 210, 216), (190, 189, 205, 206), (204, 197, 213, 220)])
_uv = me_cube_001.uv_layers.new(name='UVMap')
_uv.uv.foreach_set('vector', [0.375, 0.0, 0.625, 0.0, 0.625, 0.0625, 0.625, 0.125, 0.625, 0.1875, 0.625, 0.25, 0.375, 0.25, 0.375, 0.25, 0.625, 0.25, 0.625, 0.3125, 0.625, 0.375, 0.625, 0.4375, 0.625, 0.5, 0.375, 0.5, 0.375, 0.5, 0.625, 0.5, 0.625, 0.5625, 0.625, 0.625, 0.625, 0.6875, 0.625, 0.75, 0.375, 0.75, 0.375, 0.75, 0.625, 0.75, 0.625, 0.8125, 0.625, 0.875, 0.625, 0.9375, 0.625, 1.0, 0.375, 1.0, 0.125, 0.5, 0.375, 0.5, 0.375, 0.75, 0.125, 0.75, 0.6875, 0.5625, 0.625, 0.5625, 0.625, 0.5625, 0.6875, 0.5625, 0.6875, 0.6875, 0.75, 0.6875, 0.75, 0.75, 0.6875, 0.75, 0.6875, 0.5625, 0.75, 0.5625, 0.75, 0.625, 0.6875, 0.625, 0.8125, 0.5625, 0.875, 0.5625, 0.875, 0.625, 0.8125, 0.625, 0.75, 0.5625, 0.8125, 0.5625, 0.8125, 0.625, 0.75, 0.625, 0.75, 0.5, 0.8125, 0.5, 0.8125, 0.5625, 0.75, 0.5625, 0.625, 0.75, 0.625, 0.6875, 0.625, 0.6875, 0.625, 0.75, 0.625, 0.5625, 0.6875, 0.5625, 0.6875, 0.625, 0.625, 0.625, 0.6875, 0.5, 0.6875, 0.5625, 0.6875, 0.5625, 0.6875, 0.5, 0.6875, 0.5, 0.75, 0.5, 0.75, 0.5625, 0.6875, 0.5625, 0.8125, 0.75, 0.8125, 0.6875, 0.8125, 0.6875, 0.8125, 0.75, 0.625, 0.625, 0.6875, 0.625, 0.6875, 0.6875, 0.625, 0.6875, 0.6875, 0.625, 0.75, 0.625, 0.75, 0.6875, 0.6875, 0.6875, 0.75, 0.6875, 0.8125, 0.6875, 0.8125, 0.75, 0.75, 0.75, 0.75, 0.625, 0.8125, 0.625, 0.8125, 0.6875, 0.75, 0.6875, 0.8125, 0.625, 0.875, 0.625, 0.875, 0.6875, 0.8125, 0.6875, 0.625, 0.0625, 0.625, 0.0, 0.625, 0.0, 0.625, 0.0625, 0.6875, 0.5625, 0.625, 0.5625, 0.625, 0.5625, 0.6875, 0.5625, 0.625, 1.0, 0.625, 0.9375, 0.625, 0.9375, 0.625, 1.0, 0.6875, 0.5, 0.6875, 0.5625, 0.6875, 0.5625, 0.6875, 0.5, 0.625, 0.0625, 0.625, 0.0, 0.625, 0.0, 0.625, 0.0625, 0.625, 0.25, 0.625, 0.1875, 0.625, 0.1875, 0.625, 0.25, 0.8125, 0.6875, 0.875, 0.6875, 0.875, 0.6875, 0.8125, 0.6875, 0.625, 0.3125, 0.625, 0.25, 0.625, 0.25, 0.625, 0.3125, 0.6875, 0.6875, 0.6875, 0.75, 0.6875, 0.75, 0.6875, 0.6875, 0.8125, 0.5625, 0.8125, 0.5, 0.8125, 0.5, 0.8125, 0.5625, 0.625, 1.0, 0.625, 0.9375, 0.625, 0.9375, 0.625, 1.0, 0.625, 0.5625, 0.625, 0.5, 0.625, 0.5, 0.625, 0.5625, 0.625, 0.8125, 0.625, 0.75, 0.625, 0.75, 0.625, 0.8125, 0.625, 0.6875, 0.6875, 0.6875, 0.6875, 0.6875, 0.625, 0.6875, 0.625, 0.5, 0.625, 0.4375, 0.625, 0.4375, 0.625, 0.5, 0.875, 0.5625, 0.8125, 0.5625, 0.8125, 0.5625, 0.875, 0.5625, 0.625, 0.5, 0.625, 0.4375, 0.625, 0.4375, 0.625, 0.5, 0.8125, 0.5625, 0.8125, 0.5, 0.8125, 0.5, 0.8125, 0.5625, 0.8125, 0.6875, 0.875, 0.6875, 0.875, 0.6875, 0.8125, 0.6875, 0.625, 0.25, 0.625, 0.1875, 0.625, 0.1875, 0.625, 0.25, 0.6875, 0.6875, 0.6875, 0.75, 0.6875, 0.75, 0.6875, 0.6875, 0.625, 0.3125, 0.625, 0.25, 0.625, 0.25, 0.625, 0.3125, 0.625, 0.6875, 0.6875, 0.6875, 0.6875, 0.6875, 0.625, 0.6875, 0.625, 0.5625, 0.625, 0.5, 0.625, 0.5, 0.625, 0.5625, 0.8125, 0.75, 0.8125, 0.6875, 0.8125, 0.6875, 0.8125, 0.75, 0.625, 0.8125, 0.625, 0.75, 0.625, 0.75, 0.625, 0.8125, 0.625, 0.25, 0.625, 0.1875, 0.625, 0.1875, 0.625, 0.25, 0.8125, 0.6875, 0.875, 0.6875, 0.875, 0.6875, 0.8125, 0.6875, 0.8125, 0.5625, 0.8125, 0.5, 0.8125, 0.5, 0.8125, 0.5625, 0.625, 0.5, 0.625, 0.4375, 0.625, 0.4375, 0.625, 0.5, 0.875, 0.5625, 0.8125, 0.5625, 0.8125, 0.5625, 0.875, 0.5625, 0.625, 0.75, 0.625, 0.6875, 0.625, 0.6875, 0.625, 0.75, 0.8125, 0.75, 0.8125, 0.6875, 0.8125, 0.6875, 0.8125, 0.75, 0.625, 0.5625, 0.625, 0.5, 0.625, 0.5, 0.625, 0.5625, 0.625, 0.6875, 0.6875, 0.6875, 0.6875, 0.6875, 0.625, 0.6875, 0.625, 0.3125, 0.625, 0.25, 0.625, 0.25, 0.625, 0.3125, 0.875, 0.5625, 0.8125, 0.5625, 0.8125, 0.5625, 0.875, 0.5625, 0.625, 0.75, 0.625, 0.6875, 0.625, 0.6875, 0.625, 0.75, 0.6875, 0.5, 0.6875, 0.5625, 0.6875, 0.5625, 0.6875, 0.5, 0.625, 1.0, 0.625, 0.9375, 0.625, 0.9375, 0.625, 1.0, 0.6875, 0.5625, 0.625, 0.5625, 0.625, 0.5625, 0.6875, 0.5625, 0.625, 0.0625, 0.625, 0.0, 0.625, 0.0, 0.625, 0.0625, 0.6875, 0.6875, 0.6875, 0.75, 0.6875, 0.75, 0.6875, 0.6875, 0.625, 0.3125, 0.625, 0.25, 0.625, 0.25, 0.625, 0.3125, 0.625, 0.6875, 0.6875, 0.6875, 0.6875, 0.6875, 0.625, 0.6875, 0.625, 0.5625, 0.625, 0.5, 0.625, 0.5, 0.625, 0.5625, 0.8125, 0.75, 0.8125, 0.6875, 0.8125, 0.6875, 0.8125, 0.75, 0.625, 0.8125, 0.625, 0.75, 0.625, 0.75, 0.625, 0.8125, 0.625, 0.0625, 0.625, 0.0, 0.625, 0.0, 0.625, 0.0625, 0.6875, 0.5625, 0.625, 0.5625, 0.625, 0.5625, 0.6875, 0.5625, 0.625, 1.0, 0.625, 0.9375, 0.625, 0.9375, 0.625, 1.0, 0.6875, 0.5, 0.6875, 0.5625, 0.6875, 0.5625, 0.6875, 0.5, 0.625, 0.8125, 0.625, 0.75, 0.625, 0.75, 0.625, 0.8125, 0.625, 0.25, 0.625, 0.1875, 0.625, 0.1875, 0.625, 0.25, 0.8125, 0.6875, 0.875, 0.6875, 0.875, 0.6875, 0.8125, 0.6875, 0.8125, 0.5625, 0.8125, 0.5, 0.8125, 0.5, 0.8125, 0.5625, 0.625, 0.5, 0.625, 0.4375, 0.625, 0.4375, 0.625, 0.5, 0.875, 0.5625, 0.8125, 0.5625, 0.8125, 0.5625, 0.875, 0.5625, 0.625, 0.75, 0.625, 0.6875, 0.625, 0.6875, 0.625, 0.75, 0.6875, 0.5, 0.6875, 0.5625, 0.6875, 0.5625, 0.6875, 0.5, 0.625, 1.0, 0.625, 0.9375, 0.625, 0.9375, 0.625, 1.0, 0.6875, 0.5625, 0.625, 0.5625, 0.625, 0.5625, 0.6875, 0.5625, 0.625, 0.0625, 0.625, 0.0, 0.625, 0.0, 0.625, 0.0625, 0.6875, 0.6875, 0.6875, 0.75, 0.6875, 0.75, 0.6875, 0.6875, 0.625, 0.5, 0.625, 0.4375, 0.625, 0.4375, 0.625, 0.5, 0.8125, 0.5625, 0.8125, 0.5, 0.8125, 0.5, 0.8125, 0.5625, 0.8125, 0.6875, 0.875, 0.6875, 0.875, 0.6875, 0.8125, 0.6875, 0.625, 0.25, 0.625, 0.1875, 0.625, 0.1875, 0.625, 0.25, 0.6875, 0.6875, 0.6875, 0.75, 0.6875, 0.75, 0.6875, 0.6875, 0.625, 0.3125, 0.625, 0.25, 0.625, 0.25, 0.625, 0.3125, 0.625, 0.6875, 0.6875, 0.6875, 0.6875, 0.6875, 0.625, 0.6875, 0.625, 0.5625, 0.625, 0.5, 0.625, 0.5, 0.625, 0.5625, 0.8125, 0.75, 0.8125, 0.6875, 0.8125, 0.6875, 0.8125, 0.75, 0.625, 0.8125, 0.625, 0.75, 0.625, 0.75, 0.625, 0.8125, 0.625, 0.25, 0.625, 0.1875, 0.625, 0.1875, 0.625, 0.25, 0.8125, 0.6875, 0.875, 0.6875, 0.875, 0.6875, 0.8125, 0.6875, 0.8125, 0.5625, 0.8125, 0.5, 0.8125, 0.5, 0.8125, 0.5625, 0.625, 0.5, 0.625, 0.4375, 0.625, 0.4375, 0.625, 0.5, 0.875, 0.5625, 0.8125, 0.5625, 0.8125, 0.5625, 0.875, 0.5625, 0.625, 0.75, 0.625, 0.6875, 0.625, 0.6875, 0.625, 0.75, 0.8125, 0.75, 0.8125, 0.6875, 0.8125, 0.6875, 0.8125, 0.75, 0.625, 0.5625, 0.625, 0.5, 0.625, 0.5, 0.625, 0.5625, 0.625, 0.6875, 0.6875, 0.6875, 0.6875, 0.6875, 0.625, 0.6875, 0.625, 0.3125, 0.625, 0.25, 0.625, 0.25, 0.625, 0.3125, 0.875, 0.5625, 0.8125, 0.5625, 0.8125, 0.5625, 0.875, 0.5625, 0.625, 0.75, 0.625, 0.6875, 0.625, 0.6875, 0.625, 0.75, 0.6875, 0.5, 0.6875, 0.5625, 0.6875, 0.5625, 0.6875, 0.5, 0.625, 1.0, 0.625, 0.9375, 0.625, 0.9375, 0.625, 1.0, 0.6875, 0.5625, 0.625, 0.5625, 0.625, 0.5625, 0.6875, 0.5625, 0.625, 0.0625, 0.625, 0.0, 0.625, 0.0, 0.625, 0.0625, 0.6875, 0.6875, 0.6875, 0.75, 0.6875, 0.75, 0.6875, 0.6875, 0.625, 0.3125, 0.625, 0.25, 0.625, 0.25, 0.625, 0.3125, 0.625, 0.6875, 0.6875, 0.6875, 0.6875, 0.6875, 0.625, 0.6875, 0.625, 0.5625, 0.625, 0.5, 0.625, 0.5, 0.625, 0.5625, 0.8125, 0.75, 0.8125, 0.6875, 0.8125, 0.6875, 0.8125, 0.75, 0.625, 0.8125, 0.625, 0.75, 0.625, 0.75, 0.625, 0.8125, 0.625, 0.0625, 0.625, 0.0, 0.625, 0.0, 0.625, 0.0625, 0.6875, 0.5625, 0.625, 0.5625, 0.625, 0.5625, 0.6875, 0.5625, 0.625, 1.0, 0.625, 0.9375, 0.625, 0.9375, 0.625, 1.0, 0.6875, 0.5, 0.6875, 0.5625, 0.6875, 0.5625, 0.6875, 0.5, 0.625, 0.8125, 0.625, 0.75, 0.625, 0.75, 0.625, 0.8125, 0.625, 0.25, 0.625, 0.1875, 0.625, 0.1875, 0.625, 0.25, 0.8125, 0.6875, 0.875, 0.6875, 0.875, 0.6875, 0.8125, 0.6875, 0.8125, 0.5625, 0.8125, 0.5, 0.8125, 0.5, 0.8125, 0.5625, 0.625, 0.5, 0.625, 0.4375, 0.625, 0.4375, 0.625, 0.5, 0.875, 0.5625, 0.8125, 0.5625, 0.8125, 0.5625, 0.875, 0.5625, 0.625, 0.75, 0.625, 0.6875, 0.625, 0.6875, 0.625, 0.75, 0.6875, 0.5, 0.6875, 0.5625, 0.6875, 0.5625, 0.6875, 0.5, 0.625, 1.0, 0.625, 0.9375, 0.625, 0.9375, 0.625, 1.0, 0.6875, 0.5625, 0.625, 0.5625, 0.625, 0.5625, 0.6875, 0.5625, 0.625, 0.0625, 0.625, 0.0, 0.625, 0.0, 0.625, 0.0625, 0.6875, 0.6875, 0.6875, 0.75, 0.6875, 0.75, 0.6875, 0.6875, 0.875, 0.5625, 0.8125, 0.5625, 0.8125, 0.5625, 0.875, 0.5625, 0.625, 0.5, 0.625, 0.4375, 0.625, 0.4375, 0.625, 0.5, 0.8125, 0.5625, 0.8125, 0.5, 0.8125, 0.5, 0.8125, 0.5625, 0.8125, 0.6875, 0.875, 0.6875, 0.875, 0.6875, 0.8125, 0.6875, 0.6875, 0.6875, 0.6875, 0.75, 0.6875, 0.75, 0.6875, 0.6875, 0.625, 0.3125, 0.625, 0.25, 0.625, 0.25, 0.625, 0.3125, 0.625, 0.6875, 0.6875, 0.6875, 0.6875, 0.6875, 0.625, 0.6875, 0.625, 0.5625, 0.625, 0.5, 0.625, 0.5, 0.625, 0.5625, 0.8125, 0.75, 0.8125, 0.6875, 0.8125, 0.6875, 0.8125, 0.75, 0.625, 0.8125, 0.625, 0.75, 0.625, 0.75, 0.625, 0.8125, 0.625, 0.25, 0.625, 0.1875, 0.625, 0.1875, 0.625, 0.25, 0.8125, 0.6875, 0.875, 0.6875, 0.875, 0.6875, 0.8125, 0.6875, 0.8125, 0.5625, 0.8125, 0.5, 0.8125, 0.5, 0.8125, 0.5625, 0.625, 0.5, 0.625, 0.4375, 0.625, 0.4375, 0.625, 0.5, 0.875, 0.5625, 0.8125, 0.5625, 0.8125, 0.5625, 0.875, 0.5625, 0.625, 0.75, 0.625, 0.6875, 0.625, 0.6875, 0.625, 0.75, 0.625, 0.8125, 0.625, 0.75, 0.625, 0.75, 0.625, 0.8125, 0.8125, 0.75, 0.8125, 0.6875, 0.8125, 0.6875, 0.8125, 0.75, 0.625, 0.5625, 0.625, 0.5, 0.625, 0.5, 0.625, 0.5625, 0.625, 0.6875, 0.6875, 0.6875, 0.6875, 0.6875, 0.625, 0.6875, 0.625, 0.75, 0.625, 0.6875, 0.625, 0.6875, 0.625, 0.75, 0.6875, 0.5, 0.6875, 0.5625, 0.6875, 0.5625, 0.6875, 0.5, 0.625, 1.0, 0.625, 0.9375, 0.625, 0.9375, 0.625, 1.0, 0.6875, 0.5625, 0.625, 0.5625, 0.625, 0.5625, 0.6875, 0.5625, 0.625, 0.0625, 0.625, 0.0, 0.625, 0.0, 0.625, 0.0625, 0.6875, 0.6875, 0.6875, 0.75, 0.6875, 0.75, 0.6875, 0.6875, 0.625, 0.3125, 0.625, 0.25, 0.625, 0.25, 0.625, 0.3125, 0.625, 0.6875, 0.6875, 0.6875, 0.6875, 0.6875, 0.625, 0.6875, 0.625, 0.5625, 0.625, 0.5, 0.625, 0.5, 0.625, 0.5625, 0.8125, 0.75, 0.8125, 0.6875, 0.8125, 0.6875, 0.8125, 0.75, 0.625, 0.8125, 0.625, 0.75, 0.625, 0.75, 0.625, 0.8125, 0.625, 0.25, 0.625, 0.1875, 0.625, 0.1875, 0.625, 0.25, 0.6875, 0.6875, 0.6875, 0.75, 0.6875, 0.75, 0.6875, 0.6875, 0.625, 0.0625, 0.625, 0.0, 0.625, 0.0, 0.625, 0.0625, 0.6875, 0.5625, 0.625, 0.5625, 0.625, 0.5625, 0.6875, 0.5625, 0.625, 1.0, 0.625, 0.9375, 0.625, 0.9375, 0.625, 1.0, 0.625, 0.25, 0.625, 0.1875, 0.625, 0.1875, 0.625, 0.25, 0.8125, 0.6875, 0.875, 0.6875, 0.875, 0.6875, 0.8125, 0.6875, 0.8125, 0.5625, 0.8125, 0.5, 0.8125, 0.5, 0.8125, 0.5625, 0.625, 0.5, 0.625, 0.4375, 0.625, 0.4375, 0.625, 0.5, 0.875, 0.5625, 0.8125, 0.5625, 0.8125, 0.5625, 0.875, 0.5625, 0.625, 0.75, 0.625, 0.6875, 0.625, 0.6875, 0.625, 0.75, 0.6875, 0.5, 0.6875, 0.5625, 0.6875, 0.5625, 0.6875, 0.5, 0.625, 1.0, 0.625, 0.9375, 0.625, 0.9375, 0.625, 1.0, 0.6875, 0.5625, 0.625, 0.5625, 0.625, 0.5625, 0.6875, 0.5625, 0.625, 0.0625, 0.625, 0.0, 0.625, 0.0, 0.625, 0.0625, 0.6875, 0.6875, 0.6875, 0.75, 0.6875, 0.75, 0.6875, 0.6875, 0.625, 0.3125, 0.625, 0.25, 0.625, 0.25, 0.625, 0.3125, 0.625, 0.75, 0.625, 0.6875, 0.625, 0.6875, 0.625, 0.75, 0.875, 0.5625, 0.8125, 0.5625, 0.8125, 0.5625, 0.875, 0.5625, 0.625, 0.5, 0.625, 0.4375, 0.625, 0.4375, 0.625, 0.5, 0.8125, 0.5625, 0.8125, 0.5, 0.8125, 0.5, 0.8125, 0.5625, 0.625, 0.3125, 0.625, 0.25, 0.625, 0.25, 0.625, 0.3125, 0.625, 0.6875, 0.6875, 0.6875, 0.6875, 0.6875, 0.625, 0.6875, 0.625, 0.5625, 0.625, 0.5, 0.625, 0.5, 0.625, 0.5625, 0.8125, 0.75, 0.8125, 0.6875, 0.8125, 0.6875, 0.8125, 0.75, 0.625, 0.8125, 0.625, 0.75, 0.625, 0.75, 0.625, 0.8125, 0.625, 0.25, 0.625, 0.1875, 0.625, 0.1875, 0.625, 0.25, 0.8125, 0.6875, 0.875, 0.6875, 0.875, 0.6875, 0.8125, 0.6875, 0.8125, 0.5625, 0.8125, 0.5, 0.8125, 0.5, 0.8125, 0.5625, 0.625, 0.5, 0.625, 0.4375, 0.625, 0.4375, 0.625, 0.5, 0.875, 0.5625, 0.8125, 0.5625, 0.8125, 0.5625, 0.875, 0.5625, 0.625, 0.75, 0.625, 0.6875, 0.625, 0.6875, 0.625, 0.75, 0.6875, 0.5, 0.6875, 0.5625, 0.6875, 0.5625, 0.6875, 0.5, 0.8125, 0.6875, 0.875, 0.6875, 0.875, 0.75, 0.8125, 0.75, 0.8125, 0.5, 0.875, 0.5, 0.875, 0.5625, 0.8125, 0.5625, 0.625, 0.5, 0.6875, 0.5, 0.6875, 0.5625, 0.625, 0.5625, 0.625, 0.6875, 0.6875, 0.6875, 0.6875, 0.75, 0.625, 0.75, 0.6875, 0.5, 0.6875, 0.5625, 0.6875, 0.5625, 0.6875, 0.5, 0.625, 1.0, 0.625, 0.9375, 0.625, 0.9375, 0.625, 1.0, 0.6875, 0.5625, 0.625, 0.5625, 0.625, 0.5625, 0.6875, 0.5625, 0.625, 0.0625, 0.625, 0.0, 0.625, 0.0, 0.625, 0.0625, 0.6875, 0.6875, 0.6875, 0.75, 0.6875, 0.75, 0.6875, 0.6875, 0.625, 0.3125, 0.625, 0.25, 0.625, 0.25, 0.625, 0.3125, 0.625, 0.6875, 0.6875, 0.6875, 0.6875, 0.6875, 0.625, 0.6875, 0.625, 0.5625, 0.625, 0.5, 0.625, 0.5, 0.625, 0.5625, 0.8125, 0.75, 0.8125, 0.6875, 0.8125, 0.6875, 0.8125, 0.75, 0.625, 0.8125, 0.625, 0.75, 0.625, 0.75, 0.625, 0.8125, 0.625, 0.25, 0.625, 0.1875, 0.625, 0.1875, 0.625, 0.25, 0.8125, 0.6875, 0.875, 0.6875, 0.875, 0.6875, 0.8125, 0.6875])
me_cube_001.use_remesh_fix_poles = True
me_cube_001.use_remesh_preserve_attributes = False
me_cube_001.update()
me_icosphere = bpy.data.meshes.new('Icosphere')
me_icosphere.from_pydata([(0.0, 0.0, -1.0), (0.7236, -0.5257, -0.4472), (-0.2764, -0.8506, -0.4472), (-0.8944, 0.0, -0.4472), (-0.2764, 0.8506, -0.4472), (0.7236, 0.5257, -0.4472), (0.2764, -0.8506, 0.4472), (-0.7236, -0.5257, 0.4472), (-0.7236, 0.5257, 0.4472), (0.2764, 0.8506, 0.4472), (0.8944, 0.0, 0.4472), (0.0, 0.0, 1.0), (-0.1625, -0.5, -0.8507), (0.4253, -0.309, -0.8507), (0.2629, -0.809, -0.5257), (0.8506, 0.0, -0.5257), (0.4253, 0.309, -0.8507), (-0.5257, 0.0, -0.8507), (-0.6882, -0.5, -0.5257), (-0.1625, 0.5, -0.8507), (-0.6882, 0.5, -0.5257), (0.2629, 0.809, -0.5257), (0.9511, -0.309, 0.0), (0.9511, 0.309, 0.0), (0.0, -1.0, 0.0), (0.5878, -0.809, 0.0), (-0.9511, -0.309, 0.0), (-0.5878, -0.809, 0.0), (-0.5878, 0.809, 0.0), (-0.9511, 0.309, 0.0), (0.5878, 0.809, 0.0), (0.0, 1.0, 0.0), (0.6882, -0.5, 0.5257), (-0.2629, -0.809, 0.5257), (-0.8506, 0.0, 0.5257), (-0.2629, 0.809, 0.5257), (0.6882, 0.5, 0.5257), (0.1625, -0.5, 0.8507), (0.5257, 0.0, 0.8507), (-0.4253, -0.309, 0.8507), (-0.4253, 0.309, 0.8507), (0.1625, 0.5, 0.8507)], [], [(0, 13, 12), (1, 13, 15), (0, 12, 17), (0, 17, 19), (0, 19, 16), (1, 15, 22), (2, 14, 24), (3, 18, 26), (4, 20, 28), (5, 21, 30), (1, 22, 25), (2, 24, 27), (3, 26, 29), (4, 28, 31), (5, 30, 23), (6, 32, 37), (7, 33, 39), (8, 34, 40), (9, 35, 41), (10, 36, 38), (38, 41, 11), (38, 36, 41), (36, 9, 41), (41, 40, 11), (41, 35, 40), (35, 8, 40), (40, 39, 11), (40, 34, 39), (34, 7, 39), (39, 37, 11), (39, 33, 37), (33, 6, 37), (37, 38, 11), (37, 32, 38), (32, 10, 38), (23, 36, 10), (23, 30, 36), (30, 9, 36), (31, 35, 9), (31, 28, 35), (28, 8, 35), (29, 34, 8), (29, 26, 34), (26, 7, 34), (27, 33, 7), (27, 24, 33), (24, 6, 33), (25, 32, 6), (25, 22, 32), (22, 10, 32), (30, 31, 9), (30, 21, 31), (21, 4, 31), (28, 29, 8), (28, 20, 29), (20, 3, 29), (26, 27, 7), (26, 18, 27), (18, 2, 27), (24, 25, 6), (24, 14, 25), (14, 1, 25), (22, 23, 10), (22, 15, 23), (15, 5, 23), (16, 21, 5), (16, 19, 21), (19, 4, 21), (19, 20, 4), (19, 17, 20), (17, 3, 20), (17, 18, 3), (17, 12, 18), (12, 2, 18), (15, 16, 5), (15, 13, 16), (13, 0, 16), (12, 14, 2), (12, 13, 14), (13, 1, 14)])
_uv = me_icosphere.uv_layers.new(name='UVMap')
_uv.uv.foreach_set('vector', [0.1818, 0.0, 0.2273, 0.07873, 0.1364, 0.07873, 0.2727, 0.1575, 0.3182, 0.07873, 0.3636, 0.1575, 0.9091, 0.0, 0.9545, 0.07873, 0.8636, 0.07873, 0.7273, 0.0, 0.7727, 0.07873, 0.6818, 0.07873, 0.5455, 0.0, 0.5909, 0.07873, 0.5, 0.07873, 0.2727, 0.1575, 0.3636, 0.1575, 0.3182, 0.2362, 0.09091, 0.1575, 0.1818, 0.1575, 0.1364, 0.2362, 0.8182, 0.1575, 0.9091, 0.1575, 0.8636, 0.2362, 0.6364, 0.1575, 0.7273, 0.1575, 0.6818, 0.2362, 0.4545, 0.1575, 0.5455, 0.1575, 0.5, 0.2362, 0.2727, 0.1575, 0.3182, 0.2362, 0.2273, 0.2362, 0.09091, 0.1575, 0.1364, 0.2362, 0.04546, 0.2362, 0.8182, 0.1575, 0.8636, 0.2362, 0.7727, 0.2362, 0.6364, 0.1575, 0.6818, 0.2362, 0.5909, 0.2362, 0.4545, 0.1575, 0.5, 0.2362, 0.4091, 0.2362, 0.1818, 0.3149, 0.2727, 0.3149, 0.2273, 0.3937, 0.0, 0.3149, 0.09091, 0.3149, 0.04546, 0.3937, 0.7273, 0.3149, 0.8182, 0.3149, 0.7727, 0.3937, 0.5455, 0.3149, 0.6364, 0.3149, 0.5909, 0.3937, 0.3636, 0.3149, 0.4545, 0.3149, 0.4091, 0.3937, 0.4091, 0.3937, 0.5, 0.3937, 0.4545, 0.4724, 0.4091, 0.3937, 0.4545, 0.3149, 0.5, 0.3937, 0.4545, 0.3149, 0.5455, 0.3149, 0.5, 0.3937, 0.5909, 0.3937, 0.6818, 0.3937, 0.6364, 0.4724, 0.5909, 0.3937, 0.6364, 0.3149, 0.6818, 0.3937, 0.6364, 0.3149, 0.7273, 0.3149, 0.6818, 0.3937, 0.7727, 0.3937, 0.8636, 0.3937, 0.8182, 0.4724, 0.7727, 0.3937, 0.8182, 0.3149, 0.8636, 0.3937, 0.8182, 0.3149, 0.9091, 0.3149, 0.8636, 0.3937, 0.04546, 0.3937, 0.1364, 0.3937, 0.09091, 0.4724, 0.04546, 0.3937, 0.09091, 0.3149, 0.1364, 0.3937, 0.09091, 0.3149, 0.1818, 0.3149, 0.1364, 0.3937, 0.2273, 0.3937, 0.3182, 0.3937, 0.2727, 0.4724, 0.2273, 0.3937, 0.2727, 0.3149, 0.3182, 0.3937, 0.2727, 0.3149, 0.3636, 0.3149, 0.3182, 0.3937, 0.4091, 0.2362, 0.4545, 0.3149, 0.3636, 0.3149, 0.4091, 0.2362, 0.5, 0.2362, 0.4545, 0.3149, 0.5, 0.2362, 0.5455, 0.3149, 0.4545, 0.3149, 0.5909, 0.2362, 0.6364, 0.3149, 0.5455, 0.3149, 0.5909, 0.2362, 0.6818, 0.2362, 0.6364, 0.3149, 0.6818, 0.2362, 0.7273, 0.3149, 0.6364, 0.3149, 0.7727, 0.2362, 0.8182, 0.3149, 0.7273, 0.3149, 0.7727, 0.2362, 0.8636, 0.2362, 0.8182, 0.3149, 0.8636, 0.2362, 0.9091, 0.3149, 0.8182, 0.3149, 0.04546, 0.2362, 0.09091, 0.3149, 0.0, 0.3149, 0.04546, 0.2362, 0.1364, 0.2362, 0.09091, 0.3149, 0.1364, 0.2362, 0.1818, 0.3149, 0.09091, 0.3149, 0.2273, 0.2362, 0.2727, 0.3149, 0.1818, 0.3149, 0.2273, 0.2362, 0.3182, 0.2362, 0.2727, 0.3149, 0.3182, 0.2362, 0.3636, 0.3149, 0.2727, 0.3149, 0.5, 0.2362, 0.5909, 0.2362, 0.5455, 0.3149, 0.5, 0.2362, 0.5455, 0.1575, 0.5909, 0.2362, 0.5455, 0.1575, 0.6364, 0.1575, 0.5909, 0.2362, 0.6818, 0.2362, 0.7727, 0.2362, 0.7273, 0.3149, 0.6818, 0.2362, 0.7273, 0.1575, 0.7727, 0.2362, 0.7273, 0.1575, 0.8182, 0.1575, 0.7727, 0.2362, 0.8636, 0.2362, 0.9545, 0.2362, 0.9091, 0.3149, 0.8636, 0.2362, 0.9091, 0.1575, 0.9545, 0.2362, 0.9091, 0.1575, 1.0, 0.1575, 0.9545, 0.2362, 0.1364, 0.2362, 0.2273, 0.2362, 0.1818, 0.3149, 0.1364, 0.2362, 0.1818, 0.1575, 0.2273, 0.2362, 0.1818, 0.1575, 0.2727, 0.1575, 0.2273, 0.2362, 0.3182, 0.2362, 0.4091, 0.2362, 0.3636, 0.3149, 0.3182, 0.2362, 0.3636, 0.1575, 0.4091, 0.2362, 0.3636, 0.1575, 0.4545, 0.1575, 0.4091, 0.2362, 0.5, 0.07873, 0.5455, 0.1575, 0.4545, 0.1575, 0.5, 0.07873, 0.5909, 0.07873, 0.5455, 0.1575, 0.5909, 0.07873, 0.6364, 0.1575, 0.5455, 0.1575, 0.6818, 0.07873, 0.7273, 0.1575, 0.6364, 0.1575, 0.6818, 0.07873, 0.7727, 0.07873, 0.7273, 0.1575, 0.7727, 0.07873, 0.8182, 0.1575, 0.7273, 0.1575, 0.8636, 0.07873, 0.9091, 0.1575, 0.8182, 0.1575, 0.8636, 0.07873, 0.9545, 0.07873, 0.9091, 0.1575, 0.9545, 0.07873, 1.0, 0.1575, 0.9091, 0.1575, 0.3636, 0.1575, 0.4091, 0.07873, 0.4545, 0.1575, 0.3636, 0.1575, 0.3182, 0.07873, 0.4091, 0.07873, 0.3182, 0.07873, 0.3636, 0.0, 0.4091, 0.07873, 0.1364, 0.07873, 0.1818, 0.1575, 0.09091, 0.1575, 0.1364, 0.07873, 0.2273, 0.07873, 0.1818, 0.1575, 0.2273, 0.07873, 0.2727, 0.1575, 0.1818, 0.1575])
me_icosphere.use_remesh_fix_poles = True
me_icosphere.use_remesh_preserve_attributes = False
me_icosphere.update()

# ---- objects
ob_x = bpy.data.objects.new('фонарь толб', me_cube)
ob_x_1 = bpy.data.objects.new('веревка', me_circle)
ob_x_2 = bpy.data.objects.new('підставка для л ', me_cube_001)
ob_x_3 = bpy.data.objects.new('лазер', me_icosphere)

# ---- transforms, parenting, visibility, modifiers, constraints
ob_x.location = (0.0, 0.0, 0.0)
ob_x.lock_rotations_4d = False
ob_x.empty_display_type = 'ARROWS'
ob_x.lineart.crease_threshold = 0.0
_m = ob_x.modifiers.new('Curve', 'CURVE')
ob_x_1.location = (-1.06, 0.1781, 22.01)
ob_x_1.rotation_euler = (1.571, -0.0, 0.0)
ob_x_1.scale = (0.03357, 0.03357, 0.03357)
_m = ob_x_1.modifiers.new('Screw', 'SCREW')
_m.iterations = 94
_m.axis = 'Y'
_m.angle = 6.287
_m.screw_offset = 1.2
ob_x_2.location = (-1.05, 0.1741, 22.02)
ob_x_2.rotation_euler = (3.142, -0.0, 0.0)
ob_x_2.scale = (0.243, 0.243, 0.243)
ob_x_3.location = (-1.05, 0.1741, 21.78)
ob_x_3.rotation_euler = (3.142, -0.0, 0.0)
ob_x_3.scale = (0.1588, 0.1588, 0.1588)

# ---- collection membership
col_collection.objects.link(ob_x)
col_collection.objects.link(ob_x_1)
col_collection.objects.link(ob_x_2)
col_collection.objects.link(ob_x_3)

# ---- scene / render settings (as saved in the file)
scene.frame_start = 1; scene.frame_end = 250; scene.frame_set(1)
scene.render.engine = 'BLENDER_EEVEE_NEXT'
scene.cycles.use_denoising = False
scene.cycles.samples = 128
scene.cycles.sampling_pattern = 'TABULATED_SOBOL'
scene.cycles.use_adaptive_sampling = False
scene.cycles.use_light_tree = False
scene.view_settings.view_transform = 'Filmic'
bpy.context.view_layer.update()

# ---- added for rendering (the .blend has no active camera and no usable light): camera, sun
cam_auto = bpy.data.cameras.new('AutoCamera')
cam_auto.lens = 50.0
cam_auto.sensor_width = 36.0
cam_auto.clip_end = 1000.0
ob_auto_camera = bpy.data.objects.new('AutoCamera', cam_auto)
scene.collection.objects.link(ob_auto_camera)
ob_auto_camera.location = (25.5516, -30.9186, 33.4512)
ob_auto_camera.rotation_euler = (1.09748, -7.21219e-08, 0.694738)
scene.camera = ob_auto_camera
light_auto_sun = bpy.data.lights.new('AutoSun', 'SUN')
light_auto_sun.energy = 3.0
light_auto_sun.angle = 0.0523599
ob_auto_sun = bpy.data.objects.new('AutoSun', light_auto_sun)
scene.collection.objects.link(ob_auto_sun)
ob_auto_sun.rotation_euler = (0.872665, 0.174533, 0.523599)
bpy.context.view_layer.update()
